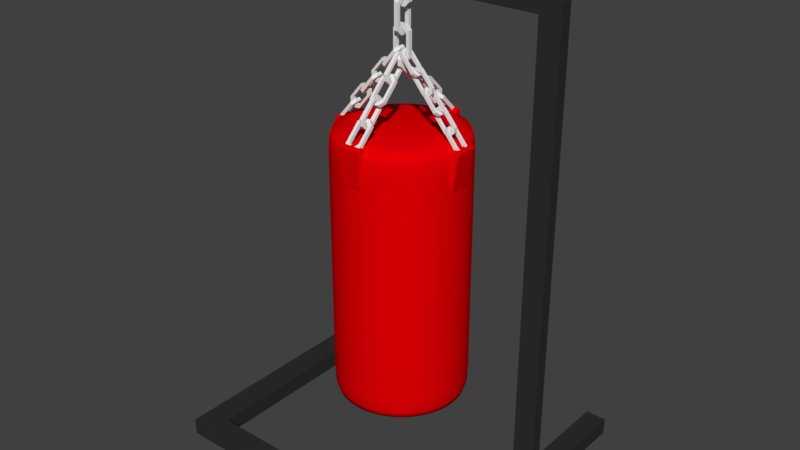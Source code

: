 # Source: PunchingBag.blend  (saved by Blender 2.77.0; exported with 4.5.12 LTS)
import bpy
from mathutils import Matrix  # noqa: F401  (used for matrix-valued properties, if any)

bpy.ops.wm.read_factory_settings(use_empty=True)
scene = bpy.context.scene
scene.name = 'Scene'

# ---- collections
col_collection_1 = bpy.data.collections.new('Collection 1'); scene.collection.children.link(col_collection_1)

# ---- materials (node trees are filled in below, after node groups)
mat_chainmaterial = bpy.data.materials.new('ChainMaterial')
mat_chainmaterial.alpha_threshold = 0.0
mat_chainmaterial.use_transparent_shadow = False
mat_chainmaterial.roughness = 0.5
mat_hangmaterial = bpy.data.materials.new('HangMaterial')
mat_hangmaterial.alpha_threshold = 0.0
mat_hangmaterial.use_transparent_shadow = False
mat_hangmaterial.diffuse_color = (0.0291, 0.0291, 0.0291, 1.0)
mat_hangmaterial.roughness = 0.5
mat_punchingbagmaterial = bpy.data.materials.new('PunchingBagMaterial')
mat_punchingbagmaterial.alpha_threshold = 0.0
mat_punchingbagmaterial.use_transparent_shadow = False
mat_punchingbagmaterial.diffuse_color = (0.8, 0.0, 0.001456, 1.0)
mat_punchingbagmaterial.roughness = 0.5

# ---- material node trees

# ---- world
world_world = bpy.data.worlds.new('World'); scene.world = world_world
world_world.color = (0.05088, 0.05088, 0.05088)
world_world.use_sun_shadow = False
world_world.sun_shadow_jitter_overblur = 0.0
world_world.cycles.sampling_method = 'MANUAL'

# ---- meshes
me_cube_007 = bpy.data.meshes.new('Cube.007')
me_cube_007.from_pydata([(-0.677, 2.862, 0.1625), (-0.3063, 2.492, 0.1625), (-0.3063, 2.492, -0.1625), (-0.677, 2.862, -0.1625), (-0.1606, 2.824, -0.1625), (-0.4389, 3.102, -0.1625), (-0.4389, 3.102, 0.1625), (-0.1606, 2.824, 0.1625), (0.4389, 3.102, -0.1625), (0.1606, 2.824, -0.1625), (0.1606, 2.824, 0.1625), (0.4389, 3.102, 0.1625), (0.677, 2.862, 0.1625), (0.3063, 2.492, 0.1625), (0.3063, 2.492, -0.1625), (0.677, 2.862, -0.1625), (-0.4389, 3.824, 0.1625), (-0.4389, 3.824, -0.1625), (-0.677, 3.824, 0.1625), (-0.677, 3.824, -0.1625), (0.4389, 3.824, -0.1625), (0.4389, 3.824, 0.1625), (0.677, 3.824, -0.1625), (0.677, 3.824, 0.1625), (0.2237, 3.824, -0.4501), (0.2237, 3.824, 0.4501), (0.8921, 3.824, -0.4501), (0.8921, 3.824, 0.4501), (-0.2326, 3.824, 0.4501), (-0.2326, 3.824, -0.4501), (-0.8832, 3.824, 0.4501), (-0.8832, 3.824, -0.4501), (0.2237, 4.028, -0.4501), (0.2237, 4.028, 0.4501), (0.8921, 4.028, -0.4501), (0.8921, 4.028, 0.4501), (-0.2326, 4.028, 0.4501), (-0.2326, 4.028, -0.4501), (-0.8832, 4.028, 0.4501), (-0.8832, 4.028, -0.4501), (0.2237, 4.996, -0.4501), (0.8921, 4.996, -0.4501), (0.2237, 4.996, 0.4501), (0.8921, 4.996, 0.4501), (-0.2326, 4.996, -0.4501), (-0.8832, 4.996, -0.4501), (-0.2326, 4.996, 0.4501), (-0.8832, 4.996, 0.4501), (10.76, 4.028, 0.4501), (10.76, 4.028, -0.4501), (10.76, 4.996, 0.4501), (10.76, 4.996, -0.4501), (12.38, 4.028, 0.4501), (12.38, 4.028, -0.4501), (12.38, 4.996, 0.4501), (12.38, 4.996, -0.4501), (10.76, -31.91, 0.4502), (10.76, -31.91, -0.45), (12.38, -31.91, 0.4502), (12.38, -31.91, -0.45), (10.76, -30.61, -0.45), (10.76, -30.61, 0.4502), (12.38, -30.61, -0.45), (12.38, -30.61, 0.4502), (12.38, -31.91, 9.024), (10.76, -31.91, 9.024), (12.38, -30.61, 9.024), (10.76, -30.61, 9.024), (10.76, -30.61, 10.6), (12.38, -30.61, 10.6), (10.76, -31.91, 10.6), (12.38, -31.91, 10.6), (10.76, -31.91, -10.01), (12.38, -31.91, -10.01), (10.76, -30.61, -10.01), (12.38, -30.61, -10.01), (-10.27, -31.91, 9.024), (-10.27, -30.61, 9.024), (-10.27, -30.61, 10.6), (-10.27, -31.91, 10.6), (-12.32, -31.91, 9.024), (-12.32, -30.61, 9.024), (-12.32, -30.61, 10.6), (-12.32, -31.91, 10.6), (-10.27, -31.91, -10.01), (-10.27, -30.61, -10.01), (-12.32, -31.91, -10.01), (-12.32, -30.61, -10.01)], [], [(4, 7, 10, 9), (23, 12, 15, 22), (9, 10, 11, 8), (5, 4, 2, 3), (21, 11, 12, 23), (9, 8, 15, 14), (10, 7, 1, 13), (11, 10, 13, 12), (13, 1, 2, 14), (2, 1, 0, 3), (13, 14, 15, 12), (7, 6, 0, 1), (17, 5, 3, 19), (4, 9, 14, 2), (17, 16, 6, 5), (5, 6, 7, 4), (6, 16, 18, 0), (0, 18, 19, 3), (8, 11, 21, 20), (8, 20, 22, 15), (21, 23, 27, 25), (20, 21, 25, 24), (23, 22, 26, 27), (22, 20, 24, 26), (19, 18, 30, 31), (17, 19, 31, 29), (18, 16, 28, 30), (16, 17, 29, 28), (25, 28, 29, 24), (24, 29, 37, 32), (25, 27, 35, 33), (31, 30, 38, 39), (29, 31, 39, 37), (28, 25, 33, 36), (27, 26, 34, 35), (26, 24, 32, 34), (30, 28, 36, 38), (36, 33, 42, 46), (40, 44, 45, 47, 46, 42, 43, 41), (38, 36, 46, 47), (43, 35, 48, 50), (34, 32, 40, 41), (32, 37, 44, 40), (39, 38, 47, 45), (37, 39, 45, 44), (33, 35, 43, 42), (61, 60, 57, 56), (35, 34, 49, 48), (41, 43, 50, 51), (34, 41, 51, 49), (52, 53, 55, 54), (50, 48, 52, 54), (51, 50, 54, 55), (49, 51, 55, 53), (56, 57, 59, 58), (62, 59, 73, 75), (62, 63, 58, 59), (61, 56, 65, 67), (52, 48, 61, 63), (53, 52, 63, 62), (49, 53, 62, 60), (48, 49, 60, 61), (66, 67, 68, 69), (58, 63, 66, 64), (56, 58, 64, 65), (63, 61, 67, 66), (65, 64, 71, 70), (68, 67, 77, 78), (71, 69, 68, 70), (64, 66, 69, 71), (74, 75, 73, 72), (57, 60, 74, 72), (59, 57, 72, 73), (60, 62, 75, 74), (76, 79, 83, 80), (67, 65, 76, 77), (70, 68, 78, 79), (65, 70, 79, 76), (81, 80, 83, 82), (80, 81, 87, 86), (79, 78, 82, 83), (78, 77, 81, 82), (85, 84, 86, 87), (76, 80, 86, 84), (77, 76, 84, 85), (81, 77, 85, 87)])
me_cube_007.polygons.foreach_set('material_index', [0, 0, 0, 0, 0, 0, 0, 0, 0, 0, 0, 0, 0, 0, 0, 0, 0, 0, 0, 0, 0, 0, 0, 0, 0, 0, 0, 0, 0, 0, 0, 0, 0, 0, 0, 0, 0, 1, 1, 1, 1, 1, 1, 1, 1, 1, 1, 1, 1, 1, 1, 1, 1, 1, 1, 1, 1, 1, 1, 1, 1, 1, 1, 1, 1, 1, 1, 1, 1, 1, 1, 1, 1, 1, 1, 1, 1, 1, 1, 1, 1, 1, 1, 1, 1, 1])
me_cube_007.materials.append(mat_chainmaterial)
me_cube_007.materials.append(mat_hangmaterial)
me_cube_007.use_remesh_preserve_volume = False
me_cube_007.use_remesh_preserve_attributes = False
me_cube_007.use_mirror_vertex_groups = False
me_cube_007.update()
me_cube_006 = bpy.data.meshes.new('Cube.006')
me_cube_006.from_pydata([(-0.677, 0.9616, -0.1625), (-0.3063, 1.332, -0.1625), (-0.3063, 1.332, 0.1625), (-0.677, 0.9616, 0.1625), (-0.677, -0.9616, 0.1625), (-0.3063, -1.332, 0.1625), (-0.3063, -1.332, -0.1625), (-0.677, -0.9616, -0.1625), (-0.1606, -1.0, -0.1625), (-0.4389, -0.7218, -0.1625), (-0.4389, -0.7218, 0.1625), (-0.1606, -1.0, 0.1625), (-0.4389, 0.7218, -0.1625), (-0.1606, 1.0, -0.1625), (-0.1606, 1.0, 0.1625), (-0.4389, 0.7218, 0.1625), (0.4389, -0.7218, -0.1625), (0.1606, -1.0, -0.1625), (0.1606, -1.0, 0.1625), (0.4389, -0.7218, 0.1625), (0.1606, 1.0, -0.1625), (0.4389, 0.7218, -0.1625), (0.4389, 0.7218, 0.1625), (0.1606, 1.0, 0.1625), (0.3063, 1.332, 0.1625), (0.677, 0.9616, 0.1625), (0.677, 0.9616, -0.1625), (0.3063, 1.332, -0.1625), (0.677, -0.9616, 0.1625), (0.3063, -1.332, 0.1625), (0.3063, -1.332, -0.1625), (0.677, -0.9616, -0.1625), (-0.1625, 2.874, 0.677), (-0.1625, 3.244, 0.3063), (0.1625, 3.244, 0.3063), (0.1625, 2.874, 0.677), (0.1625, 0.9503, 0.677), (0.1625, 0.5796, 0.3063), (-0.1625, 0.5796, 0.3063), (-0.1625, 0.9503, 0.677), (-0.1625, 0.9119, 0.1606), (-0.1625, 1.19, 0.4389), (0.1625, 1.19, 0.4389), (0.1625, 0.9119, 0.1606), (-0.1625, 2.634, 0.4389), (-0.1625, 2.912, 0.1606), (0.1625, 2.912, 0.1606), (0.1625, 2.634, 0.4389), (-0.1625, 1.19, -0.4389), (-0.1625, 0.9119, -0.1606), (0.1625, 0.9119, -0.1606), (0.1625, 1.19, -0.4389), (-0.1625, 2.912, -0.1606), (-0.1625, 2.634, -0.4389), (0.1625, 2.634, -0.4389), (0.1625, 2.912, -0.1606), (0.1625, 3.244, -0.3063), (0.1625, 2.874, -0.677), (-0.1625, 2.874, -0.677), (-0.1625, 3.244, -0.3063), (0.1625, 0.9503, -0.677), (0.1625, 0.5796, -0.3063), (-0.1625, 0.5796, -0.3063), (-0.1625, 0.9503, -0.677)], [], [(8, 11, 18, 17), (23, 22, 25, 24), (25, 28, 31, 26), (17, 18, 19, 16), (9, 8, 6, 7), (22, 19, 28, 25), (17, 16, 31, 30), (18, 11, 5, 29), (13, 12, 0, 1), (16, 21, 26, 31), (19, 18, 29, 28), (29, 5, 6, 30), (2, 24, 27, 1), (6, 5, 4, 7), (2, 1, 0, 3), (25, 26, 27, 24), (29, 30, 31, 28), (4, 3, 0, 7), (14, 23, 24, 2), (10, 15, 3, 4), (11, 10, 4, 5), (12, 9, 7, 0), (21, 20, 27, 26), (8, 17, 30, 6), (15, 14, 2, 3), (20, 13, 1, 27), (16, 19, 22, 21), (21, 22, 23, 20), (20, 23, 14, 13), (13, 14, 15, 12), (12, 15, 10, 9), (9, 10, 11, 8), (40, 43, 50, 49), (55, 54, 57, 56), (57, 60, 63, 58), (49, 50, 51, 48), (41, 40, 38, 39), (54, 51, 60, 57), (49, 48, 63, 62), (50, 43, 37, 61), (45, 44, 32, 33), (48, 53, 58, 63), (51, 50, 61, 60), (61, 37, 38, 62), (34, 56, 59, 33), (38, 37, 36, 39), (34, 33, 32, 35), (57, 58, 59, 56), (61, 62, 63, 60), (36, 35, 32, 39), (46, 55, 56, 34), (42, 47, 35, 36), (43, 42, 36, 37), (44, 41, 39, 32), (53, 52, 59, 58), (40, 49, 62, 38), (47, 46, 34, 35), (52, 45, 33, 59), (48, 51, 54, 53), (53, 54, 55, 52), (52, 55, 46, 45), (45, 46, 47, 44), (44, 47, 42, 41), (41, 42, 43, 40)])
me_cube_006.materials.append(mat_chainmaterial)
me_cube_006.use_remesh_preserve_volume = False
me_cube_006.use_remesh_preserve_attributes = False
me_cube_006.use_mirror_vertex_groups = False
me_cube_006.update()
me_cylinder = bpy.data.meshes.new('Cylinder')
me_cylinder.from_pydata([(0.09755, 0.9904, 2.714), (0.2889, 0.9523, 2.714), (0.4691, 0.8777, 2.714), (0.6313, 0.7693, 2.714), (0.7693, 0.6313, 2.714), (0.8777, 0.4691, 2.714), (0.9523, 0.2889, 2.714), (0.9904, 0.09755, 2.714), (0.9904, -0.09755, 2.714), (0.9523, -0.2889, 2.714), (0.8777, -0.4691, 2.714), (0.7693, -0.6313, 2.714), (0.6313, -0.7693, 2.714), (0.4691, -0.8777, 2.714), (0.2889, -0.9523, 2.714), (0.09754, -0.9904, 2.714), (-0.09755, -0.9904, 2.714), (-0.2889, -0.9523, 2.714), (-0.4691, -0.8777, 2.714), (-0.6313, -0.7693, 2.714), (-0.7693, -0.6313, 2.714), (-0.8777, -0.4691, 2.714), (-0.9523, -0.2889, 2.714), (-0.9904, -0.09754, 2.714), (-0.9904, 0.09755, 2.714), (-0.9523, 0.2889, 2.714), (-0.8777, 0.4691, 2.714), (-0.7693, 0.6313, 2.714), (-0.6313, 0.7693, 2.714), (-0.4691, 0.8777, 2.714), (-0.2889, 0.9523, 2.714), (-0.09754, 0.9904, 2.714), (1.173e-07, 2.868e-07, -1.069), (0.07346, 0.7458, 3.086), (0.2176, 0.7172, 3.086), (0.3533, 0.661, 3.086), (0.4754, 0.5793, 3.086), (0.5793, 0.4754, 3.086), (0.661, 0.3533, 3.086), (0.7172, 0.2176, 3.086), (0.7458, 0.07346, 3.086), (0.7458, -0.07346, 3.086), (0.7172, -0.2176, 3.086), (0.661, -0.3533, 3.086), (0.5793, -0.4754, 3.086), (0.4754, -0.5793, 3.086), (0.3533, -0.661, 3.086), (0.2176, -0.7172, 3.086), (0.07346, -0.7458, 3.086), (-0.07346, -0.7458, 3.086), (-0.2176, -0.7172, 3.086), (-0.3533, -0.661, 3.086), (-0.4754, -0.5793, 3.086), (-0.5793, -0.4754, 3.086), (-0.661, -0.3533, 3.086), (-0.7172, -0.2176, 3.086), (-0.7458, -0.07346, 3.086), (-0.7458, 0.07346, 3.086), (-0.7172, 0.2176, 3.086), (-0.661, 0.3533, 3.086), (-0.5793, 0.4754, 3.086), (-0.4754, 0.5793, 3.086), (-0.3533, 0.661, 3.086), (-0.2176, 0.7172, 3.086), (-0.07346, 0.7458, 3.086), (0.09341, 0.9484, -1.035), (0.2766, 0.912, -1.035), (0.4492, 0.8405, -1.035), (0.6046, 0.7367, -1.035), (0.7367, 0.6046, -1.035), (0.8405, 0.4492, -1.035), (0.912, 0.2766, -1.035), (0.9484, 0.09341, -1.035), (0.9484, -0.09341, -1.035), (0.912, -0.2766, -1.035), (0.8405, -0.4492, -1.035), (0.7367, -0.6046, -1.035), (0.6046, -0.7367, -1.035), (0.4492, -0.8405, -1.035), (0.2766, -0.912, -1.035), (0.09341, -0.9484, -1.035), (-0.09341, -0.9484, -1.035), (-0.2766, -0.912, -1.035), (-0.4492, -0.8405, -1.035), (-0.6046, -0.7367, -1.035), (-0.7367, -0.6046, -1.035), (-0.8405, -0.4492, -1.035), (-0.912, -0.2766, -1.035), (-0.9484, -0.09341, -1.035), (-0.9484, 0.09341, -1.035), (-0.912, 0.2766, -1.035), (-0.8405, 0.4492, -1.035), (-0.7367, 0.6046, -1.035), (-0.6046, 0.7367, -1.035), (-0.4492, 0.8405, -1.035), (-0.2766, 0.912, -1.035), (-0.09341, 0.9484, -1.035), (-0.09754, 0.9904, -0.7143), (-0.2889, 0.9523, -0.7143), (-0.4691, 0.8777, -0.7143), (-0.6313, 0.7693, -0.7143), (-0.7693, 0.6313, -0.7143), (-0.8777, 0.4691, -0.7143), (-0.9523, 0.2889, -0.7143), (-0.9904, 0.09755, -0.7143), (-0.9904, -0.09754, -0.7143), (-0.9523, -0.2889, -0.7143), (-0.8777, -0.4691, -0.7143), (-0.7693, -0.6313, -0.7143), (-0.6313, -0.7693, -0.7143), (-0.4691, -0.8777, -0.7143), (-0.2889, -0.9523, -0.7143), (-0.09755, -0.9904, -0.7143), (0.09754, -0.9904, -0.7143), (0.2889, -0.9523, -0.7143), (0.4691, -0.8777, -0.7143), (0.6313, -0.7693, -0.7143), (0.7693, -0.6313, -0.7143), (0.8777, -0.4691, -0.7143), (0.9523, -0.2889, -0.7143), (0.9904, -0.09755, -0.7143), (0.9904, 0.09755, -0.7143), (0.9523, 0.2889, -0.7143), (0.8777, 0.4691, -0.7143), (0.7693, 0.6313, -0.7143), (0.6313, 0.7693, -0.7143), (0.4691, 0.8777, -0.7143), (0.2889, 0.9523, -0.7143), (0.09755, 0.9904, -0.7143), (0.09651, 0.9799, -0.9372), (0.09653, 0.9801, 2.936), (1.881e-07, 0.9952, 2.714), (0.1942, 0.9761, -0.7143), (0.2858, 0.9422, -0.9372), (0.2859, 0.9424, 2.936), (0.3808, 0.9194, -0.7143), (0.4642, 0.8684, -0.9372), (0.4643, 0.8686, 2.936), (0.5529, 0.8275, -0.7143), (0.6246, 0.7611, -0.9372), (0.6248, 0.7613, 2.936), (0.7037, 0.7037, -0.7143), (0.7611, 0.6246, -0.9372), (0.7613, 0.6248, 2.936), (0.8275, 0.5529, -0.7143), (0.8684, 0.4642, -0.9372), (0.8686, 0.4643, 2.936), (0.9194, 0.3808, -0.7143), (0.9422, 0.2858, -0.9372), (0.9424, 0.2859, 2.936), (0.9761, 0.1942, -0.7143), (0.9799, 0.09651, -0.9372), (0.9801, 0.09653, 2.936), (0.9952, 7.637e-08, -0.7143), (0.9799, -0.09651, -0.9372), (0.9801, -0.09653, 2.936), (0.9761, -0.1942, -0.7143), (0.9422, -0.2858, -0.9372), (0.9424, -0.2859, 2.936), (0.9194, -0.3808, -0.7143), (0.8684, -0.4642, -0.9372), (0.8686, -0.4643, 2.936), (0.8275, -0.5529, -0.7143), (0.7611, -0.6246, -0.9372), (0.7613, -0.6248, 2.936), (0.7037, -0.7037, -0.7143), (0.6246, -0.7611, -0.9372), (0.6248, -0.7613, 2.936), (0.5529, -0.8275, -0.7143), (0.4642, -0.8684, -0.9372), (0.4643, -0.8686, 2.936), (0.3808, -0.9194, -0.7143), (0.2858, -0.9422, -0.9372), (0.2859, -0.9424, 2.936), (0.1942, -0.9761, -0.7143), (0.09651, -0.9799, -0.9372), (0.09653, -0.9801, 2.936), (-3.241e-07, -0.9952, -0.7143), (-0.09651, -0.9799, -0.9372), (-0.09653, -0.9801, 2.936), (-0.1942, -0.9761, -0.7143), (-0.2858, -0.9422, -0.9372), (-0.2859, -0.9424, 2.936), (-0.3808, -0.9194, -0.7143), (-0.4642, -0.8684, -0.9372), (-0.4643, -0.8686, 2.936), (-0.5529, -0.8275, -0.7143), (-0.6247, -0.7611, -0.9372), (-0.6248, -0.7613, 2.936), (-0.7037, -0.7037, -0.7143), (-0.7611, -0.6246, -0.9372), (-0.7613, -0.6248, 2.936), (-0.8275, -0.5529, -0.7143), (-0.8684, -0.4642, -0.9372), (-0.8686, -0.4643, 2.936), (-0.9194, -0.3808, -0.7143), (-0.9422, -0.2858, -0.9372), (-0.9424, -0.2859, 2.936), (-0.9761, -0.1942, -0.7143), (-0.9799, -0.09651, -0.9372), (-0.9801, -0.09653, 2.936), (-0.9952, 9.593e-07, -0.7143), (-0.9799, 0.09651, -0.9372), (-0.9801, 0.09653, 2.936), (-0.9761, 0.1942, -0.7143), (-0.9422, 0.2858, -0.9372), (-0.9424, 0.2859, 2.936), (-0.9194, 0.3808, -0.7143), (-0.8684, 0.4642, -0.9372), (-0.8686, 0.4643, 2.936), (-0.8275, 0.5529, -0.7143), (-0.7611, 0.6247, -0.9372), (-0.7613, 0.6248, 2.936), (-0.7037, 0.7037, -0.7143), (-0.6246, 0.7611, -0.9372), (-0.6248, 0.7613, 2.936), (-0.5529, 0.8275, -0.7143), (-0.4642, 0.8684, -0.9372), (-0.4643, 0.8686, 2.936), (-0.3808, 0.9194, -0.7143), (-0.2858, 0.9422, -0.9372), (-0.2859, 0.9424, 2.936), (-0.1942, 0.9761, -0.7143), (-0.09651, 0.9799, -0.9372), (-0.09653, 0.9801, 2.936), (3.551e-08, 0.7495, 3.086), (0.1462, 0.7351, 3.086), (0.2868, 0.6924, 3.086), (0.4164, 0.6232, 3.086), (0.5299, 0.5299, 3.086), (0.6232, 0.4164, 3.086), (0.6924, 0.2868, 3.086), (0.7351, 0.1462, 3.086), (0.7495, 4.47e-08, 3.086), (0.7351, -0.1462, 3.086), (0.6924, -0.2868, 3.086), (0.6232, -0.4164, 3.086), (0.5299, -0.5299, 3.086), (0.4164, -0.6232, 3.086), (0.2868, -0.6924, 3.086), (0.1462, -0.7351, 3.086), (-2.53e-07, -0.7495, 3.086), (-0.1462, -0.7351, 3.086), (-0.2868, -0.6924, 3.086), (-0.4164, -0.6232, 3.086), (-0.5299, -0.5299, 3.086), (-0.6232, -0.4164, 3.086), (-0.6924, -0.2868, 3.086), (-0.7351, -0.1462, 3.086), (-0.7495, 7.112e-07, 3.086), (-0.7351, 0.1462, 3.086), (-0.6924, 0.2868, 3.086), (-0.6232, 0.4164, 3.086), (-0.5299, 0.5299, 3.086), (-0.4164, 0.6232, 3.086), (-0.2868, 0.6924, 3.086), (-0.1462, 0.7351, 3.086), (0.06799, 0.6903, -1.061), (0.2014, 0.6638, -1.061), (0.327, 0.6118, -1.061), (0.4401, 0.5362, -1.061), (0.5362, 0.4401, -1.061), (0.6118, 0.327, -1.061), (0.6638, 0.2014, -1.061), (0.6903, 0.06799, -1.061), (0.6903, -0.06799, -1.061), (0.6638, -0.2014, -1.061), (0.6118, -0.327, -1.061), (0.5362, -0.4401, -1.061), (0.4401, -0.5362, -1.061), (0.327, -0.6118, -1.061), (0.2014, -0.6638, -1.061), (0.06799, -0.6903, -1.061), (-0.06799, -0.6903, -1.061), (-0.2014, -0.6638, -1.061), (-0.327, -0.6118, -1.061), (-0.4401, -0.5362, -1.061), (-0.5362, -0.4401, -1.061), (-0.6118, -0.327, -1.061), (-0.6638, -0.2014, -1.061), (-0.6903, -0.06799, -1.061), (-0.6903, 0.06799, -1.061), (-0.6638, 0.2014, -1.061), (-0.6118, 0.327, -1.061), (-0.5362, 0.4401, -1.061), (-0.4401, 0.5362, -1.061), (-0.327, 0.6118, -1.061), (-0.2014, 0.6638, -1.061), (-0.06799, 0.6903, -1.061), (0.1859, 0.9347, -1.035), (1.546e-07, 0.953, -1.035), (0.3647, 0.8805, -1.035), (0.5295, 0.7924, -1.035), (0.6739, 0.6739, -1.035), (0.7924, 0.5295, -1.035), (0.8805, 0.3647, -1.035), (0.9347, 0.1859, -1.035), (0.953, 5.588e-08, -1.035), (0.9347, -0.1859, -1.035), (0.8805, -0.3647, -1.035), (0.7924, -0.5295, -1.035), (0.6739, -0.6739, -1.035), (0.5295, -0.7924, -1.035), (0.3647, -0.8805, -1.035), (0.1859, -0.9347, -1.035), (-3.129e-07, -0.953, -1.035), (-0.1859, -0.9347, -1.035), (-0.3647, -0.8805, -1.035), (-0.5295, -0.7924, -1.035), (-0.6739, -0.6739, -1.035), (-0.7924, -0.5295, -1.035), (-0.8805, -0.3647, -1.035), (-0.9347, -0.1859, -1.035), (-0.953, 9.127e-07, -1.035), (-0.9347, 0.1859, -1.035), (-0.8805, 0.3647, -1.035), (-0.7924, 0.5295, -1.035), (-0.6739, 0.6739, -1.035), (-0.5295, 0.7924, -1.035), (-0.3647, 0.8805, -1.035), (-0.1859, 0.9347, -1.035), (1.881e-07, 0.9952, -0.7143), (0.1942, 0.9761, 2.714), (0.3808, 0.9194, 2.714), (0.5529, 0.8275, 2.714), (0.7037, 0.7037, 2.714), (0.8275, 0.5529, 2.714), (0.9194, 0.3808, 2.714), (0.9761, 0.1942, 2.714), (0.9952, 7.637e-08, 2.714), (0.9761, -0.1942, 2.714), (0.9194, -0.3808, 2.714), (0.8275, -0.5529, 2.714), (0.7037, -0.7037, 2.714), (0.5529, -0.8275, 2.714), (0.3808, -0.9194, 2.714), (0.1942, -0.9761, 2.714), (-3.241e-07, -0.9952, 2.714), (-0.1942, -0.9761, 2.714), (-0.3808, -0.9194, 2.714), (-0.5529, -0.8275, 2.714), (-0.7037, -0.7037, 2.714), (-0.8275, -0.5529, 2.714), (-0.9194, -0.3808, 2.714), (-0.9761, -0.1942, 2.714), (-0.9952, 9.593e-07, 2.714), (-0.9761, 0.1942, 2.714), (-0.9194, 0.3808, 2.714), (-0.8275, 0.5529, 2.714), (-0.7037, 0.7037, 2.714), (-0.5529, 0.8275, 2.714), (-0.3808, 0.9194, 2.714), (-0.1942, 0.9761, 2.714), (1.881e-07, 0.9952, -0.1429), (1.881e-07, 0.9952, 0.4286), (1.881e-07, 0.9952, 1.0), (1.881e-07, 0.9952, 1.571), (1.881e-07, 0.9952, 2.143), (-0.09754, 0.9904, 2.143), (-0.09754, 0.9904, 1.571), (-0.09754, 0.9904, 1.0), (-0.09754, 0.9904, 0.4286), (-0.09754, 0.9904, -0.1429), (-0.1942, 0.9761, 2.143), (-0.1942, 0.9761, 1.571), (-0.1942, 0.9761, 1.0), (-0.1942, 0.9761, 0.4286), (-0.1942, 0.9761, -0.1429), (-0.2889, 0.9523, 2.143), (-0.2889, 0.9523, 1.571), (-0.2889, 0.9523, 1.0), (-0.2889, 0.9523, 0.4286), (-0.2889, 0.9523, -0.1429), (-0.3808, 0.9194, 2.143), (-0.3808, 0.9194, 1.571), (-0.3808, 0.9194, 1.0), (-0.3808, 0.9194, 0.4286), (-0.3808, 0.9194, -0.1429), (-0.4691, 0.8777, 2.143), (-0.4691, 0.8777, 1.571), (-0.4691, 0.8777, 1.0), (-0.4691, 0.8777, 0.4286), (-0.4691, 0.8777, -0.1429), (-0.5529, 0.8275, 2.143), (-0.5529, 0.8275, 1.571), (-0.5529, 0.8275, 1.0), (-0.5529, 0.8275, 0.4286), (-0.5529, 0.8275, -0.1429), (-0.6313, 0.7693, 2.143), (-0.6313, 0.7693, 1.571), (-0.6313, 0.7693, 1.0), (-0.6313, 0.7693, 0.4286), (-0.6313, 0.7693, -0.1429), (-0.7037, 0.7037, 2.143), (-0.7037, 0.7037, 1.571), (-0.7037, 0.7037, 1.0), (-0.7037, 0.7037, 0.4286), (-0.7037, 0.7037, -0.1429), (-0.7693, 0.6313, 2.143), (-0.7693, 0.6313, 1.571), (-0.7693, 0.6313, 1.0), (-0.7693, 0.6313, 0.4286), (-0.7693, 0.6313, -0.1429), (-0.8275, 0.5529, 2.143), (-0.8275, 0.5529, 1.571), (-0.8275, 0.5529, 1.0), (-0.8275, 0.5529, 0.4286), (-0.8275, 0.5529, -0.1429), (-0.8777, 0.4691, 2.143), (-0.8777, 0.4691, 1.571), (-0.8777, 0.4691, 1.0), (-0.8777, 0.4691, 0.4286), (-0.8777, 0.4691, -0.1429), (-0.9194, 0.3808, 2.143), (-0.9194, 0.3808, 1.571), (-0.9194, 0.3808, 1.0), (-0.9194, 0.3808, 0.4286), (-0.9194, 0.3808, -0.1429), (-0.9523, 0.2889, 2.143), (-0.9523, 0.2889, 1.571), (-0.9523, 0.2889, 1.0), (-0.9523, 0.2889, 0.4286), (-0.9523, 0.2889, -0.1429), (-0.9761, 0.1942, 2.143), (-0.9761, 0.1942, 1.571), (-0.9761, 0.1942, 1.0), (-0.9761, 0.1942, 0.4286), (-0.9761, 0.1942, -0.1429), (-0.9904, 0.09755, 2.143), (-0.9904, 0.09755, 1.571), (-0.9904, 0.09755, 1.0), (-0.9904, 0.09755, 0.4286), (-0.9904, 0.09755, -0.1429), (-0.9952, 9.593e-07, 2.143), (-0.9952, 9.593e-07, 1.571), (-0.9952, 9.593e-07, 1.0), (-0.9952, 9.593e-07, 0.4286), (-0.9952, 9.593e-07, -0.1429), (-0.9904, -0.09754, 2.143), (-0.9904, -0.09754, 1.571), (-0.9904, -0.09754, 1.0), (-0.9904, -0.09754, 0.4286), (-0.9904, -0.09754, -0.1429), (-0.9761, -0.1942, 2.143), (-0.9761, -0.1942, 1.571), (-0.9761, -0.1942, 1.0), (-0.9761, -0.1942, 0.4286), (-0.9761, -0.1942, -0.1429), (-0.9523, -0.2889, 2.143), (-0.9523, -0.2889, 1.571), (-0.9523, -0.2889, 1.0), (-0.9523, -0.2889, 0.4286), (-0.9523, -0.2889, -0.1429), (-0.9194, -0.3808, 2.143), (-0.9194, -0.3808, 1.571), (-0.9194, -0.3808, 1.0), (-0.9194, -0.3808, 0.4286), (-0.9194, -0.3808, -0.1429), (-0.8777, -0.4691, 2.143), (-0.8777, -0.4691, 1.571), (-0.8777, -0.4691, 1.0), (-0.8777, -0.4691, 0.4286), (-0.8777, -0.4691, -0.1429), (-0.8275, -0.5529, 2.143), (-0.8275, -0.5529, 1.571), (-0.8275, -0.5529, 1.0), (-0.8275, -0.5529, 0.4286), (-0.8275, -0.5529, -0.1429), (-0.7693, -0.6313, 2.143), (-0.7693, -0.6313, 1.571), (-0.7693, -0.6313, 1.0), (-0.7693, -0.6313, 0.4286), (-0.7693, -0.6313, -0.1429), (-0.7037, -0.7037, 2.143), (-0.7037, -0.7037, 1.571), (-0.7037, -0.7037, 1.0), (-0.7037, -0.7037, 0.4286), (-0.7037, -0.7037, -0.1429), (-0.6313, -0.7693, 2.143), (-0.6313, -0.7693, 1.571), (-0.6313, -0.7693, 1.0), (2.231e-07, 0.8264, -1.054), (0.1612, 0.8106, -1.054), (0.3163, 0.7635, -1.054), (0.4591, 0.6872, -1.054), (0.5844, 0.5844, -1.054), (0.6872, 0.4591, -1.054), (0.7635, 0.3163, -1.054), (0.8106, 0.1612, -1.054), (0.8264, 7.515e-08, -1.054), (0.8106, -0.1612, -1.054), (0.7635, -0.3163, -1.054), (0.6872, -0.4591, -1.054), (0.5844, -0.5844, -1.054), (0.4591, -0.6872, -1.054), (0.3163, -0.7635, -1.054), (0.1612, -0.8106, -1.054), (-2.576e-07, -0.8264, -1.054), (-0.1612, -0.8106, -1.054), (-0.3163, -0.7635, -1.054), (-0.4591, -0.6872, -1.054), (-0.5844, -0.5844, -1.054), (-0.6872, -0.4591, -1.054), (-0.7635, -0.3163, -1.054), (-0.8106, -0.1612, -1.054), (-0.8264, 8.173e-07, -1.054), (-0.8106, 0.1612, -1.054), (-0.7635, 0.3163, -1.054), (-0.6872, 0.4591, -1.054), (-0.5844, 0.5844, -1.054), (-0.4591, 0.6872, -1.054), (-0.3163, 0.7635, -1.054), (-0.1612, 0.8106, -1.054), (0.1921, 0.9659, 2.936), (1.775e-07, 0.9849, 2.936), (0.3769, 0.9099, 2.936), (0.5472, 0.8189, 2.936), (0.6964, 0.6964, 2.936), (0.8189, 0.5472, 2.936), (0.9099, 0.3769, 2.936), (0.9659, 0.1921, 2.936), (0.9849, 6.82e-08, 2.936), (0.9659, -0.1921, 2.936), (0.9099, -0.3769, 2.936), (0.8189, -0.5472, 2.936), (0.6964, -0.6964, 2.936), (0.5472, -0.8189, 2.936), (0.3769, -0.9099, 2.936), (0.1921, -0.9659, 2.936), (-3.229e-07, -0.9849, 2.936), (-0.1921, -0.9659, 2.936), (-0.3769, -0.9099, 2.936), (-0.5472, -0.8189, 2.936), (-0.6964, -0.6964, 2.936), (-0.8189, -0.5472, 2.936), (-0.9099, -0.3769, 2.936), (-0.9659, -0.1921, 2.936), (-0.9849, 9.469e-07, 2.936), (-0.9659, 0.1921, 2.936), (-0.9099, 0.3769, 2.936), (-0.8189, 0.5472, 2.936), (-0.6964, 0.6964, 2.936), (-0.5472, 0.8189, 2.936), (-0.3769, 0.9099, 2.936), (-0.1921, 0.9659, 2.936), (1.798e-07, 0.9847, -0.9372), (0.1921, 0.9657, -0.9372), (0.3768, 0.9097, -0.9372), (0.547, 0.8187, -0.9372), (0.6963, 0.6963, -0.9372), (0.8187, 0.547, -0.9372), (0.9097, 0.3768, -0.9372), (0.9657, 0.1921, -0.9372), (0.9847, 7.076e-08, -0.9372), (0.9657, -0.1921, -0.9372), (0.9097, -0.3768, -0.9372), (0.8187, -0.547, -0.9372), (0.6963, -0.6963, -0.9372), (0.547, -0.8187, -0.9372), (0.3768, -0.9097, -0.9372), (0.1921, -0.9657, -0.9372), (-3.219e-07, -0.9847, -0.9372), (-0.1921, -0.9657, -0.9372), (-0.3768, -0.9097, -0.9372), (-0.547, -0.8187, -0.9372), (-0.6963, -0.6963, -0.9372), (-0.8187, -0.547, -0.9372), (-0.9097, -0.3768, -0.9372), (-0.9657, -0.1921, -0.9372), (-0.9847, 9.486e-07, -0.9372), (-0.9657, 0.1921, -0.9372), (-0.9097, 0.3768, -0.9372), (-0.8187, 0.547, -0.9372), (-0.6963, 0.6963, -0.9372), (-0.547, 0.8187, -0.9372), (-0.3768, 0.9097, -0.9372), (-0.1921, 0.9657, -0.9372), (-0.6313, -0.7693, 0.4286), (-0.6313, -0.7693, -0.1429), (-0.5529, -0.8275, 2.143), (-0.5529, -0.8275, 1.571), (-0.5529, -0.8275, 1.0), (-0.5529, -0.8275, 0.4286), (-0.5529, -0.8275, -0.1429), (-0.4691, -0.8777, 2.143), (-0.4691, -0.8777, 1.571), (-0.4691, -0.8777, 1.0), (-0.4691, -0.8777, 0.4286), (-0.4691, -0.8777, -0.1429), (-0.3808, -0.9194, 2.143), (-0.3808, -0.9194, 1.571), (-0.3808, -0.9194, 1.0), (-0.3808, -0.9194, 0.4286), (-0.3808, -0.9194, -0.1429), (-0.2889, -0.9523, 2.143), (-0.2889, -0.9523, 1.571), (-0.2889, -0.9523, 1.0), (-0.2889, -0.9523, 0.4286), (-0.2889, -0.9523, -0.1429), (-0.1942, -0.9761, 2.143), (-0.1942, -0.9761, 1.571), (-0.1942, -0.9761, 1.0), (-0.1942, -0.9761, 0.4286), (-0.1942, -0.9761, -0.1429), (-0.09755, -0.9904, 2.143), (-0.09755, -0.9904, 1.571), (-0.09755, -0.9904, 1.0), (-0.09755, -0.9904, 0.4286), (-0.09755, -0.9904, -0.1429), (-3.241e-07, -0.9952, 2.143), (-3.241e-07, -0.9952, 1.571), (-3.241e-07, -0.9952, 1.0), (-3.241e-07, -0.9952, 0.4286), (-3.241e-07, -0.9952, -0.1429), (0.09754, -0.9904, 2.143), (0.09754, -0.9904, 1.571), (0.09754, -0.9904, 1.0), (0.09754, -0.9904, 0.4286), (0.09754, -0.9904, -0.1429), (0.1942, -0.9761, 2.143), (0.1942, -0.9761, 1.571), (0.1942, -0.9761, 1.0), (0.1942, -0.9761, 0.4286), (0.1942, -0.9761, -0.1429), (0.2889, -0.9523, 2.143), (0.2889, -0.9523, 1.571), (0.2889, -0.9523, 1.0), (0.2889, -0.9523, 0.4286), (0.2889, -0.9523, -0.1429), (0.3808, -0.9194, 2.143), (0.3808, -0.9194, 1.571), (0.3808, -0.9194, 1.0), (0.3808, -0.9194, 0.4286), (0.3808, -0.9194, -0.1429), (0.4691, -0.8777, 2.143), (0.4691, -0.8777, 1.571), (0.4691, -0.8777, 1.0), (0.4691, -0.8777, 0.4286), (0.4691, -0.8777, -0.1429), (0.5529, -0.8275, 2.143), (0.5529, -0.8275, 1.571), (0.5529, -0.8275, 1.0), (0.5529, -0.8275, 0.4286), (0.5529, -0.8275, -0.1429), (0.6313, -0.7693, 2.143), (0.6313, -0.7693, 1.571), (0.6313, -0.7693, 1.0), (0.6313, -0.7693, 0.4286), (0.6313, -0.7693, -0.1429), (0.7037, -0.7037, 2.143), (0.7037, -0.7037, 1.571), (0.7037, -0.7037, 1.0), (0.7037, -0.7037, 0.4286), (0.7037, -0.7037, -0.1429), (0.7693, -0.6313, 2.143), (0.7693, -0.6313, 1.571), (0.7693, -0.6313, 1.0), (0.7693, -0.6313, 0.4286), (0.7693, -0.6313, -0.1429), (0.8275, -0.5529, 2.143), (0.8275, -0.5529, 1.571), (0.8275, -0.5529, 1.0), (0.8275, -0.5529, 0.4286), (0.8275, -0.5529, -0.1429), (0.8777, -0.4691, 2.143), (0.8777, -0.4691, 1.571), (0.8777, -0.4691, 1.0), (0.8777, -0.4691, 0.4286), (0.8777, -0.4691, -0.1429), (0.9194, -0.3808, 2.143), (0.9194, -0.3808, 1.571), (0.9194, -0.3808, 1.0), (0.9194, -0.3808, 0.4286), (0.9194, -0.3808, -0.1429), (0.9523, -0.2889, 2.143), (0.9523, -0.2889, 1.571), (0.9523, -0.2889, 1.0), (0.9523, -0.2889, 0.4286), (0.9523, -0.2889, -0.1429), (0.9761, -0.1942, 2.143), (0.9761, -0.1942, 1.571), (0.9761, -0.1942, 1.0), (0.9761, -0.1942, 0.4286), (0.9761, -0.1942, -0.1429), (0.9904, -0.09755, 2.143), (0.9904, -0.09755, 1.571), (0.9904, -0.09755, 1.0), (0.9904, -0.09755, 0.4286), (0.9904, -0.09755, -0.1429), (0.9952, 7.637e-08, 2.143), (0.9952, 7.637e-08, 1.571), (0.9952, 7.637e-08, 1.0), (0.9952, 7.637e-08, 0.4286), (0.9952, 7.637e-08, -0.1429), (0.9904, 0.09755, 2.143), (0.9904, 0.09755, 1.571), (0.9904, 0.09755, 1.0), (0.9904, 0.09755, 0.4286), (0.9904, 0.09755, -0.1429), (0.9761, 0.1942, 2.143), (0.9761, 0.1942, 1.571), (0.9761, 0.1942, 1.0), (0.9761, 0.1942, 0.4286), (0.9761, 0.1942, -0.1429), (0.9523, 0.2889, 2.143), (0.9523, 0.2889, 1.571), (0.9523, 0.2889, 1.0), (0.9523, 0.2889, 0.4286), (0.9523, 0.2889, -0.1429), (0.9194, 0.3808, 2.143), (0.9194, 0.3808, 1.571), (0.9194, 0.3808, 1.0), (0.9194, 0.3808, 0.4286), (0.9194, 0.3808, -0.1429), (0.8777, 0.4691, 2.143), (0.8777, 0.4691, 1.571), (0.8777, 0.4691, 1.0), (0.8777, 0.4691, 0.4286), (0.8777, 0.4691, -0.1429), (0.8275, 0.5529, 2.143), (0.8275, 0.5529, 1.571), (0.8275, 0.5529, 1.0), (0.8275, 0.5529, 0.4286), (0.8275, 0.5529, -0.1429), (0.7693, 0.6313, 2.143), (0.7693, 0.6313, 1.571), (0.7693, 0.6313, 1.0), (0.7693, 0.6313, 0.4286), (0.7693, 0.6313, -0.1429), (0.7037, 0.7037, 2.143), (0.7037, 0.7037, 1.571), (0.7037, 0.7037, 1.0), (0.7037, 0.7037, 0.4286), (0.7037, 0.7037, -0.1429), (0.6313, 0.7693, 2.143), (0.6313, 0.7693, 1.571), (0.6313, 0.7693, 1.0), (0.6313, 0.7693, 0.4286), (0.6313, 0.7693, -0.1429), (0.5529, 0.8275, 2.143), (0.5529, 0.8275, 1.571), (0.5529, 0.8275, 1.0), (0.5529, 0.8275, 0.4286), (0.5529, 0.8275, -0.1429), (0.4691, 0.8777, 2.143), (0.4691, 0.8777, 1.571), (0.4691, 0.8777, 1.0), (0.4691, 0.8777, 0.4286), (0.4691, 0.8777, -0.1429), (0.3808, 0.9194, 2.143), (0.3808, 0.9194, 1.571), (0.3808, 0.9194, 1.0), (0.3808, 0.9194, 0.4286), (0.3808, 0.9194, -0.1429), (0.2889, 0.9523, 2.143), (0.2889, 0.9523, 1.571), (0.2889, 0.9523, 1.0), (0.2889, 0.9523, 0.4286), (0.2889, 0.9523, -0.1429), (0.1942, 0.9761, 2.143), (0.1942, 0.9761, 1.571), (0.1942, 0.9761, 1.0), (0.1942, 0.9761, 0.4286), (0.1942, 0.9761, -0.1429), (0.09755, 0.9904, 2.143), (0.09755, 0.9904, 1.571), (0.09755, 0.9904, 1.0), (0.09755, 0.9904, 0.4286), (0.09755, 0.9904, -0.1429), (0.09349, 0.9492, 3.03), (0.1861, 0.9355, 3.03), (1.453e-07, 0.9539, 3.03), (0.2769, 0.9128, 3.03), (0.365, 0.8812, 3.03), (0.4496, 0.8412, 3.03), (0.5299, 0.7931, 3.03), (0.6051, 0.7373, 3.03), (0.6745, 0.6745, 3.03), (0.7373, 0.6051, 3.03), (0.7931, 0.5299, 3.03), (0.8412, 0.4496, 3.03), (0.8812, 0.365, 3.03), (0.9128, 0.2769, 3.03), (0.9355, 0.1861, 3.03), (0.9492, 0.09349, 3.03), (0.9539, 4.47e-08, 3.03), (0.9492, -0.09349, 3.03), (0.9355, -0.1861, 3.03), (0.9128, -0.2769, 3.03), (0.8812, -0.365, 3.03), (0.8412, -0.4496, 3.03), (0.7931, -0.5299, 3.03), (0.7373, -0.6051, 3.03), (0.6745, -0.6745, 3.03), (0.6051, -0.7373, 3.03), (0.5299, -0.7931, 3.03), (0.4496, -0.8412, 3.03), (0.365, -0.8812, 3.03), (0.2769, -0.9128, 3.03), (0.1861, -0.9355, 3.03), (0.09349, -0.9492, 3.03), (-3.185e-07, -0.9539, 3.03), (-0.09349, -0.9492, 3.03), (-0.1861, -0.9355, 3.03), (-0.2769, -0.9128, 3.03), (-0.365, -0.8812, 3.03), (-0.4496, -0.8412, 3.03), (-0.5299, -0.7931, 3.03), (-0.6051, -0.7373, 3.03), (-0.6745, -0.6745, 3.03), (-0.7373, -0.6051, 3.03), (-0.7931, -0.5299, 3.03), (-0.8412, -0.4496, 3.03), (-0.8812, -0.365, 3.03), (-0.9128, -0.2769, 3.03), (-0.9355, -0.1861, 3.03), (-0.9492, -0.09349, 3.03), (-0.9539, 9.071e-07, 3.03), (-0.9492, 0.09349, 3.03), (-0.9355, 0.1861, 3.03), (-0.9128, 0.2769, 3.03), (-0.8812, 0.365, 3.03), (-0.8412, 0.4496, 3.03), (-0.7931, 0.5299, 3.03), (-0.7373, 0.6051, 3.03), (-0.6745, 0.6745, 3.03), (-0.6051, 0.7373, 3.03), (-0.5299, 0.7931, 3.03), (-0.4496, 0.8412, 3.03), (-0.365, 0.8812, 3.03), (-0.2769, 0.9128, 3.03), (-0.1861, 0.9355, 3.03), (-0.09349, 0.9492, 3.03)], [], [(0, 131, 514, 130), (0, 130, 513, 322), (1, 322, 513, 134), (1, 134, 515, 323), (2, 323, 515, 137), (2, 137, 516, 324), (3, 324, 516, 140), (3, 140, 517, 325), (4, 325, 517, 143), (4, 143, 518, 326), (5, 326, 518, 146), (5, 146, 519, 327), (6, 327, 519, 149), (6, 149, 520, 328), (7, 328, 520, 152), (7, 152, 521, 329), (8, 329, 521, 155), (8, 155, 522, 330), (9, 330, 522, 158), (9, 158, 523, 331), (10, 331, 523, 161), (10, 161, 524, 332), (11, 332, 524, 164), (11, 164, 525, 333), (12, 333, 525, 167), (12, 167, 526, 334), (13, 334, 526, 170), (13, 170, 527, 335), (14, 335, 527, 173), (14, 173, 528, 336), (15, 336, 528, 176), (15, 176, 529, 337), (16, 337, 529, 179), (16, 179, 530, 338), (17, 338, 530, 182), (17, 182, 531, 339), (18, 339, 531, 185), (18, 185, 532, 340), (19, 340, 532, 188), (19, 188, 533, 341), (20, 341, 533, 191), (20, 191, 534, 342), (21, 342, 534, 194), (21, 194, 535, 343), (22, 343, 535, 197), (22, 197, 536, 344), (23, 344, 536, 200), (23, 200, 537, 345), (24, 345, 537, 203), (24, 203, 538, 346), (25, 346, 538, 206), (25, 206, 539, 347), (26, 347, 539, 209), (26, 209, 540, 348), (27, 348, 540, 212), (27, 212, 541, 349), (28, 349, 541, 215), (28, 215, 542, 350), (29, 350, 542, 218), (29, 218, 543, 351), (30, 351, 543, 221), (30, 221, 544, 352), (31, 352, 544, 224), (31, 224, 514, 131), (32, 288, 481, 257), (32, 257, 482, 258), (32, 258, 483, 259), (32, 259, 484, 260), (32, 260, 485, 261), (32, 261, 486, 262), (32, 262, 487, 263), (32, 263, 488, 264), (32, 264, 489, 265), (32, 265, 490, 266), (32, 266, 491, 267), (32, 267, 492, 268), (32, 268, 493, 269), (32, 269, 494, 270), (32, 270, 495, 271), (32, 271, 496, 272), (32, 272, 497, 273), (32, 273, 498, 274), (32, 274, 499, 275), (32, 275, 500, 276), (32, 276, 501, 277), (32, 277, 502, 278), (32, 278, 503, 279), (32, 279, 504, 280), (32, 280, 505, 281), (32, 281, 506, 282), (32, 282, 507, 283), (32, 283, 508, 284), (32, 284, 509, 285), (32, 285, 510, 286), (32, 286, 511, 287), (32, 287, 512, 288), (769, 770, 513, 130), (769, 130, 514, 771), (772, 773, 515, 134), (772, 134, 513, 770), (774, 775, 516, 137), (774, 137, 515, 773), (776, 777, 517, 140), (776, 140, 516, 775), (778, 779, 518, 143), (778, 143, 517, 777), (780, 781, 519, 146), (780, 146, 518, 779), (782, 783, 520, 149), (782, 149, 519, 781), (784, 785, 521, 152), (784, 152, 520, 783), (786, 787, 522, 155), (786, 155, 521, 785), (788, 789, 523, 158), (788, 158, 522, 787), (790, 791, 524, 161), (790, 161, 523, 789), (792, 793, 525, 164), (792, 164, 524, 791), (794, 795, 526, 167), (794, 167, 525, 793), (796, 797, 527, 170), (796, 170, 526, 795), (798, 799, 528, 173), (798, 173, 527, 797), (800, 801, 529, 176), (800, 176, 528, 799), (802, 803, 530, 179), (802, 179, 529, 801), (804, 805, 531, 182), (804, 182, 530, 803), (806, 807, 532, 185), (806, 185, 531, 805), (808, 809, 533, 188), (808, 188, 532, 807), (810, 811, 534, 191), (810, 191, 533, 809), (812, 813, 535, 194), (812, 194, 534, 811), (814, 815, 536, 197), (814, 197, 535, 813), (816, 817, 537, 200), (816, 200, 536, 815), (818, 819, 538, 203), (818, 203, 537, 817), (820, 821, 539, 206), (820, 206, 538, 819), (822, 823, 540, 209), (822, 209, 539, 821), (824, 825, 541, 212), (824, 212, 540, 823), (826, 827, 542, 215), (826, 215, 541, 825), (828, 829, 543, 218), (828, 218, 542, 827), (830, 831, 544, 221), (830, 221, 543, 829), (33, 225, 64, 256, 63, 255, 62, 254, 61, 253, 60, 252, 59, 251, 58, 250, 57, 249, 56, 248, 55, 247, 54, 246, 53, 245, 52, 244, 51, 243, 50, 242, 49, 241, 48, 240, 47, 239, 46, 238, 45, 237, 44, 236, 43, 235, 42, 234, 41, 233, 40, 232, 39, 231, 38, 230, 37, 229, 36, 228, 35, 227, 34, 226), (832, 771, 514, 224), (832, 224, 544, 831), (65, 289, 482, 257), (65, 257, 481, 290), (65, 290, 545, 129), (65, 129, 546, 289), (66, 291, 483, 258), (66, 258, 482, 289), (66, 289, 546, 133), (66, 133, 547, 291), (67, 292, 484, 259), (67, 259, 483, 291), (67, 291, 547, 136), (67, 136, 548, 292), (68, 293, 485, 260), (68, 260, 484, 292), (68, 292, 548, 139), (68, 139, 549, 293), (69, 294, 486, 261), (69, 261, 485, 293), (69, 293, 549, 142), (69, 142, 550, 294), (70, 295, 487, 262), (70, 262, 486, 294), (70, 294, 550, 145), (70, 145, 551, 295), (71, 296, 488, 263), (71, 263, 487, 295), (71, 295, 551, 148), (71, 148, 552, 296), (72, 297, 489, 264), (72, 264, 488, 296), (72, 296, 552, 151), (72, 151, 553, 297), (73, 298, 490, 265), (73, 265, 489, 297), (73, 297, 553, 154), (73, 154, 554, 298), (74, 299, 491, 266), (74, 266, 490, 298), (74, 298, 554, 157), (74, 157, 555, 299), (75, 300, 492, 267), (75, 267, 491, 299), (75, 299, 555, 160), (75, 160, 556, 300), (76, 301, 493, 268), (76, 268, 492, 300), (76, 300, 556, 163), (76, 163, 557, 301), (77, 302, 494, 269), (77, 269, 493, 301), (77, 301, 557, 166), (77, 166, 558, 302), (78, 303, 495, 270), (78, 270, 494, 302), (78, 302, 558, 169), (78, 169, 559, 303), (79, 304, 496, 271), (79, 271, 495, 303), (79, 303, 559, 172), (79, 172, 560, 304), (80, 305, 497, 272), (80, 272, 496, 304), (80, 304, 560, 175), (80, 175, 561, 305), (81, 306, 498, 273), (81, 273, 497, 305), (81, 305, 561, 178), (81, 178, 562, 306), (82, 307, 499, 274), (82, 274, 498, 306), (82, 306, 562, 181), (82, 181, 563, 307), (83, 308, 500, 275), (83, 275, 499, 307), (83, 307, 563, 184), (83, 184, 564, 308), (84, 309, 501, 276), (84, 276, 500, 308), (84, 308, 564, 187), (84, 187, 565, 309), (85, 310, 502, 277), (85, 277, 501, 309), (85, 309, 565, 190), (85, 190, 566, 310), (86, 311, 503, 278), (86, 278, 502, 310), (86, 310, 566, 193), (86, 193, 567, 311), (87, 312, 504, 279), (87, 279, 503, 311), (87, 311, 567, 196), (87, 196, 568, 312), (88, 313, 505, 280), (88, 280, 504, 312), (88, 312, 568, 199), (88, 199, 569, 313), (89, 314, 506, 281), (89, 281, 505, 313), (89, 313, 569, 202), (89, 202, 570, 314), (90, 315, 507, 282), (90, 282, 506, 314), (90, 314, 570, 205), (90, 205, 571, 315), (91, 316, 508, 283), (91, 283, 507, 315), (91, 315, 571, 208), (91, 208, 572, 316), (92, 317, 509, 284), (92, 284, 508, 316), (92, 316, 572, 211), (92, 211, 573, 317), (93, 318, 510, 285), (93, 285, 509, 317), (93, 317, 573, 214), (93, 214, 574, 318), (94, 319, 511, 286), (94, 286, 510, 318), (94, 318, 574, 217), (94, 217, 575, 319), (95, 320, 512, 287), (95, 287, 511, 319), (95, 319, 575, 220), (95, 220, 576, 320), (96, 290, 481, 288), (96, 288, 512, 320), (96, 320, 576, 223), (96, 223, 545, 290), (97, 223, 576, 222), (97, 321, 545, 223), (98, 220, 575, 219), (98, 222, 576, 220), (99, 217, 574, 216), (99, 219, 575, 217), (100, 214, 573, 213), (100, 216, 574, 214), (101, 211, 572, 210), (101, 213, 573, 211), (102, 208, 571, 207), (102, 210, 572, 208), (103, 205, 570, 204), (103, 207, 571, 205), (104, 202, 569, 201), (104, 204, 570, 202), (105, 199, 568, 198), (105, 201, 569, 199), (106, 196, 567, 195), (106, 198, 568, 196), (107, 193, 566, 192), (107, 195, 567, 193), (108, 190, 565, 189), (108, 192, 566, 190), (109, 187, 564, 186), (109, 189, 565, 187), (110, 184, 563, 183), (110, 186, 564, 184), (111, 181, 562, 180), (111, 183, 563, 181), (767, 768, 353, 354), (766, 767, 354, 355), (765, 766, 355, 356), (764, 765, 356, 357), (0, 764, 357, 131), (762, 763, 768, 767), (761, 762, 767, 766), (760, 761, 766, 765), (759, 760, 765, 764), (322, 759, 764, 0), (112, 178, 561, 177), (757, 758, 763, 762), (756, 757, 762, 761), (112, 180, 562, 178), (755, 756, 761, 760), (754, 755, 760, 759), (1, 754, 759, 322), (752, 753, 758, 757), (751, 752, 757, 756), (750, 751, 756, 755), (749, 750, 755, 754), (323, 749, 754, 1), (747, 748, 753, 752), (746, 747, 752, 751), (745, 746, 751, 750), (744, 745, 750, 749), (2, 744, 749, 323), (742, 743, 748, 747), (741, 742, 747, 746), (740, 741, 746, 745), (739, 740, 745, 744), (324, 739, 744, 2), (737, 738, 743, 742), (736, 737, 742, 741), (113, 175, 560, 174), (735, 736, 741, 740), (734, 735, 740, 739), (113, 177, 561, 175), (3, 734, 739, 324), (732, 733, 738, 737), (731, 732, 737, 736), (730, 731, 736, 735), (729, 730, 735, 734), (325, 729, 734, 3), (727, 728, 733, 732), (726, 727, 732, 731), (725, 726, 731, 730), (724, 725, 730, 729), (4, 724, 729, 325), (722, 723, 728, 727), (721, 722, 727, 726), (720, 721, 726, 725), (719, 720, 725, 724), (326, 719, 724, 4), (717, 718, 723, 722), (716, 717, 722, 721), (715, 716, 721, 720), (714, 715, 720, 719), (114, 172, 559, 171), (5, 714, 719, 326), (712, 713, 718, 717), (114, 174, 560, 172), (711, 712, 717, 716), (710, 711, 716, 715), (709, 710, 715, 714), (327, 709, 714, 5), (707, 708, 713, 712), (706, 707, 712, 711), (705, 706, 711, 710), (704, 705, 710, 709), (6, 704, 709, 327), (702, 703, 708, 707), (701, 702, 707, 706), (700, 701, 706, 705), (699, 700, 705, 704), (328, 699, 704, 6), (697, 698, 703, 702), (696, 697, 702, 701), (695, 696, 701, 700), (694, 695, 700, 699), (7, 694, 699, 328), (692, 693, 698, 697), (115, 169, 558, 168), (691, 692, 697, 696), (690, 691, 696, 695), (115, 171, 559, 169), (689, 690, 695, 694), (329, 689, 694, 7), (687, 688, 693, 692), (686, 687, 692, 691), (685, 686, 691, 690), (684, 685, 690, 689), (8, 684, 689, 329), (682, 683, 688, 687), (681, 682, 687, 686), (680, 681, 686, 685), (679, 680, 685, 684), (330, 679, 684, 8), (677, 678, 683, 682), (676, 677, 682, 681), (675, 676, 681, 680), (674, 675, 680, 679), (9, 674, 679, 330), (672, 673, 678, 677), (671, 672, 677, 676), (670, 671, 676, 675), (116, 166, 557, 165), (669, 670, 675, 674), (331, 669, 674, 9), (116, 168, 558, 166), (667, 668, 673, 672), (666, 667, 672, 671), (665, 666, 671, 670), (664, 665, 670, 669), (10, 664, 669, 331), (662, 663, 668, 667), (661, 662, 667, 666), (660, 661, 666, 665), (659, 660, 665, 664), (332, 659, 664, 10), (657, 658, 663, 662), (656, 657, 662, 661), (655, 656, 661, 660), (654, 655, 660, 659), (11, 654, 659, 332), (652, 653, 658, 657), (651, 652, 657, 656), (650, 651, 656, 655), (649, 650, 655, 654), (333, 649, 654, 11), (117, 163, 556, 162), (647, 648, 653, 652), (646, 647, 652, 651), (117, 165, 557, 163), (645, 646, 651, 650), (644, 645, 650, 649), (12, 644, 649, 333), (642, 643, 648, 647), (641, 642, 647, 646), (640, 641, 646, 645), (639, 640, 645, 644), (334, 639, 644, 12), (637, 638, 643, 642), (636, 637, 642, 641), (635, 636, 641, 640), (634, 635, 640, 639), (13, 634, 639, 334), (632, 633, 638, 637), (631, 632, 637, 636), (630, 631, 636, 635), (629, 630, 635, 634), (335, 629, 634, 13), (627, 628, 633, 632), (626, 627, 632, 631), (118, 160, 555, 159), (625, 626, 631, 630), (624, 625, 630, 629), (118, 162, 556, 160), (14, 624, 629, 335), (622, 623, 628, 627), (621, 622, 627, 626), (620, 621, 626, 625), (619, 620, 625, 624), (336, 619, 624, 14), (617, 618, 623, 622), (616, 617, 622, 621), (615, 616, 621, 620), (614, 615, 620, 619), (15, 614, 619, 336), (612, 613, 618, 617), (611, 612, 617, 616), (610, 611, 616, 615), (609, 610, 615, 614), (337, 609, 614, 15), (607, 608, 613, 612), (606, 607, 612, 611), (605, 606, 611, 610), (604, 605, 610, 609), (119, 157, 554, 156), (16, 604, 609, 337), (602, 603, 608, 607), (119, 159, 555, 157), (601, 602, 607, 606), (600, 601, 606, 605), (599, 600, 605, 604), (338, 599, 604, 16), (597, 598, 603, 602), (596, 597, 602, 601), (595, 596, 601, 600), (594, 595, 600, 599), (17, 594, 599, 338), (592, 593, 598, 597), (591, 592, 597, 596), (590, 591, 596, 595), (589, 590, 595, 594), (339, 589, 594, 17), (587, 588, 593, 592), (586, 587, 592, 591), (585, 586, 591, 590), (584, 585, 590, 589), (18, 584, 589, 339), (582, 583, 588, 587), (120, 154, 553, 153), (581, 582, 587, 586), (580, 581, 586, 585), (120, 156, 554, 154), (579, 580, 585, 584), (340, 579, 584, 18), (577, 578, 583, 582), (480, 577, 582, 581), (479, 480, 581, 580), (478, 479, 580, 579), (19, 478, 579, 340), (476, 477, 578, 577), (475, 476, 577, 480), (474, 475, 480, 479), (473, 474, 479, 478), (341, 473, 478, 19), (471, 472, 477, 476), (470, 471, 476, 475), (469, 470, 475, 474), (468, 469, 474, 473), (20, 468, 473, 341), (466, 467, 472, 471), (465, 466, 471, 470), (464, 465, 470, 469), (121, 151, 552, 150), (463, 464, 469, 468), (342, 463, 468, 20), (121, 153, 553, 151), (461, 462, 467, 466), (460, 461, 466, 465), (459, 460, 465, 464), (458, 459, 464, 463), (21, 458, 463, 342), (456, 457, 462, 461), (455, 456, 461, 460), (454, 455, 460, 459), (453, 454, 459, 458), (343, 453, 458, 21), (451, 452, 457, 456), (450, 451, 456, 455), (449, 450, 455, 454), (448, 449, 454, 453), (22, 448, 453, 343), (446, 447, 452, 451), (445, 446, 451, 450), (444, 445, 450, 449), (443, 444, 449, 448), (344, 443, 448, 22), (122, 148, 551, 147), (441, 442, 447, 446), (440, 441, 446, 445), (122, 150, 552, 148), (439, 440, 445, 444), (438, 439, 444, 443), (23, 438, 443, 344), (436, 437, 442, 441), (435, 436, 441, 440), (434, 435, 440, 439), (433, 434, 439, 438), (345, 433, 438, 23), (431, 432, 437, 436), (430, 431, 436, 435), (429, 430, 435, 434), (428, 429, 434, 433), (24, 428, 433, 345), (426, 427, 432, 431), (425, 426, 431, 430), (424, 425, 430, 429), (423, 424, 429, 428), (346, 423, 428, 24), (421, 422, 427, 426), (420, 421, 426, 425), (123, 145, 550, 144), (419, 420, 425, 424), (418, 419, 424, 423), (123, 147, 551, 145), (25, 418, 423, 346), (416, 417, 422, 421), (415, 416, 421, 420), (414, 415, 420, 419), (413, 414, 419, 418), (347, 413, 418, 25), (411, 412, 417, 416), (410, 411, 416, 415), (409, 410, 415, 414), (408, 409, 414, 413), (26, 408, 413, 347), (406, 407, 412, 411), (405, 406, 411, 410), (404, 405, 410, 409), (403, 404, 409, 408), (348, 403, 408, 26), (401, 402, 407, 406), (400, 401, 406, 405), (399, 400, 405, 404), (398, 399, 404, 403), (124, 142, 549, 141), (27, 398, 403, 348), (396, 397, 402, 401), (124, 144, 550, 142), (395, 396, 401, 400), (394, 395, 400, 399), (393, 394, 399, 398), (349, 393, 398, 27), (391, 392, 397, 396), (390, 391, 396, 395), (389, 390, 395, 394), (388, 389, 394, 393), (28, 388, 393, 349), (386, 387, 392, 391), (385, 386, 391, 390), (384, 385, 390, 389), (383, 384, 389, 388), (350, 383, 388, 28), (381, 382, 387, 386), (380, 381, 386, 385), (379, 380, 385, 384), (378, 379, 384, 383), (29, 378, 383, 350), (376, 377, 382, 381), (125, 139, 548, 138), (375, 376, 381, 380), (374, 375, 380, 379), (125, 141, 549, 139), (373, 374, 379, 378), (351, 373, 378, 29), (371, 372, 377, 376), (370, 371, 376, 375), (369, 370, 375, 374), (368, 369, 374, 373), (30, 368, 373, 351), (366, 367, 372, 371), (365, 366, 371, 370), (364, 365, 370, 369), (363, 364, 369, 368), (352, 363, 368, 30), (361, 362, 367, 366), (360, 361, 366, 365), (359, 360, 365, 364), (358, 359, 364, 363), (31, 358, 363, 352), (354, 353, 362, 361), (355, 354, 361, 360), (356, 355, 360, 359), (126, 136, 547, 135), (357, 356, 359, 358), (131, 357, 358, 31), (126, 138, 548, 136), (768, 128, 321, 353), (763, 132, 128, 768), (758, 127, 132, 763), (753, 135, 127, 758), (748, 126, 135, 753), (743, 138, 126, 748), (738, 125, 138, 743), (733, 141, 125, 738), (728, 124, 141, 733), (723, 144, 124, 728), (718, 123, 144, 723), (713, 147, 123, 718), (708, 122, 147, 713), (703, 150, 122, 708), (698, 121, 150, 703), (693, 153, 121, 698), (688, 120, 153, 693), (683, 156, 120, 688), (678, 119, 156, 683), (673, 159, 119, 678), (127, 133, 546, 132), (668, 118, 159, 673), (663, 162, 118, 668), (127, 135, 547, 133), (658, 117, 162, 663), (653, 165, 117, 658), (648, 116, 165, 653), (643, 168, 116, 648), (638, 115, 168, 643), (633, 171, 115, 638), (628, 114, 171, 633), (623, 174, 114, 628), (618, 113, 174, 623), (613, 177, 113, 618), (608, 112, 177, 613), (603, 180, 112, 608), (598, 111, 180, 603), (593, 183, 111, 598), (588, 110, 183, 593), (583, 186, 110, 588), (578, 109, 186, 583), (477, 189, 109, 578), (472, 108, 189, 477), (467, 192, 108, 472), (128, 129, 545, 321), (462, 107, 192, 467), (457, 195, 107, 462), (128, 132, 546, 129), (452, 106, 195, 457), (447, 198, 106, 452), (442, 105, 198, 447), (437, 201, 105, 442), (432, 104, 201, 437), (427, 204, 104, 432), (422, 103, 204, 427), (417, 207, 103, 422), (412, 102, 207, 417), (407, 210, 102, 412), (402, 101, 210, 407), (397, 213, 101, 402), (392, 100, 213, 397), (387, 216, 100, 392), (382, 99, 216, 387), (377, 219, 99, 382), (372, 98, 219, 377), (367, 222, 98, 372), (362, 97, 222, 367), (353, 321, 97, 362), (33, 226, 770, 769), (225, 33, 769, 771), (34, 227, 773, 772), (226, 34, 772, 770), (35, 228, 775, 774), (227, 35, 774, 773), (36, 229, 777, 776), (228, 36, 776, 775), (37, 230, 779, 778), (229, 37, 778, 777), (38, 231, 781, 780), (230, 38, 780, 779), (39, 232, 783, 782), (231, 39, 782, 781), (40, 233, 785, 784), (232, 40, 784, 783), (41, 234, 787, 786), (233, 41, 786, 785), (42, 235, 789, 788), (234, 42, 788, 787), (43, 236, 791, 790), (235, 43, 790, 789), (44, 237, 793, 792), (236, 44, 792, 791), (45, 238, 795, 794), (237, 45, 794, 793), (46, 239, 797, 796), (238, 46, 796, 795), (47, 240, 799, 798), (239, 47, 798, 797), (48, 241, 801, 800), (240, 48, 800, 799), (49, 242, 803, 802), (241, 49, 802, 801), (50, 243, 805, 804), (242, 50, 804, 803), (51, 244, 807, 806), (243, 51, 806, 805), (52, 245, 809, 808), (244, 52, 808, 807), (53, 246, 811, 810), (245, 53, 810, 809), (54, 247, 813, 812), (246, 54, 812, 811), (55, 248, 815, 814), (247, 55, 814, 813), (56, 249, 817, 816), (248, 56, 816, 815), (57, 250, 819, 818), (249, 57, 818, 817), (58, 251, 821, 820), (250, 58, 820, 819), (59, 252, 823, 822), (251, 59, 822, 821), (60, 253, 825, 824), (252, 60, 824, 823), (61, 254, 827, 826), (253, 61, 826, 825), (62, 255, 829, 828), (254, 62, 828, 827), (63, 256, 831, 830), (255, 63, 830, 829), (64, 225, 771, 832), (256, 64, 832, 831)])
me_cylinder.polygons.foreach_set('use_smooth', [True] * 801)
me_cylinder.polygons.foreach_set('material_index', [1, 1, 1, 1, 1, 1, 1, 1, 1, 1, 1, 1, 1, 1, 1, 1, 1, 1, 1, 1, 1, 1, 1, 1, 1, 1, 1, 1, 1, 1, 1, 1, 1, 1, 1, 1, 1, 1, 1, 1, 1, 1, 1, 1, 1, 1, 1, 1, 1, 1, 1, 1, 1, 1, 1, 1, 1, 1, 1, 1, 1, 1, 1, 1, 1, 1, 1, 1, 1, 1, 1, 1, 1, 1, 1, 1, 1, 1, 1, 1, 1, 1, 1, 1, 1, 1, 1, 1, 1, 1, 1, 1, 1, 1, 1, 1, 1, 1, 1, 1, 1, 1, 1, 1, 1, 1, 1, 1, 1, 1, 1, 1, 1, 1, 1, 1, 1, 1, 1, 1, 1, 1, 1, 1, 1, 1, 1, 1, 1, 1, 1, 1, 1, 1, 1, 1, 1, 1, 1, 1, 1, 1, 1, 1, 1, 1, 1, 1, 1, 1, 1, 1, 1, 1, 1, 1, 1, 1, 1, 1, 1, 1, 1, 1, 1, 1, 1, 1, 1, 1, 1, 1, 1, 1, 1, 1, 1, 1, 1, 1, 1, 1, 1, 1, 1, 1, 1, 1, 1, 1, 1, 1, 1, 1, 1, 1, 1, 1, 1, 1, 1, 1, 1, 1, 1, 1, 1, 1, 1, 1, 1, 1, 1, 1, 1, 1, 1, 1, 1, 1, 1, 1, 1, 1, 1, 1, 1, 1, 1, 1, 1, 1, 1, 1, 1, 1, 1, 1, 1, 1, 1, 1, 1, 1, 1, 1, 1, 1, 1, 1, 1, 1, 1, 1, 1, 1, 1, 1, 1, 1, 1, 1, 1, 1, 1, 1, 1, 1, 1, 1, 1, 1, 1, 1, 1, 1, 1, 1, 1, 1, 1, 1, 1, 1, 1, 1, 1, 1, 1, 1, 1, 1, 1, 1, 1, 1, 1, 1, 1, 1, 1, 1, 1, 1, 1, 1, 1, 1, 1, 1, 1, 1, 1, 1, 1, 1, 1, 1, 1, 1, 1, 1, 1, 1, 1, 1, 1, 1, 1, 1, 1, 1, 1, 1, 1, 1, 1, 1, 1, 1, 1, 1, 1, 1, 1, 1, 1, 1, 1, 1, 1, 1, 1, 1, 1, 1, 1, 1, 1, 1, 1, 1, 1, 1, 1, 1, 1, 1, 1, 1, 1, 1, 1, 1, 1, 1, 1, 1, 1, 1, 1, 1, 1, 1, 1, 1, 1, 1, 1, 1, 1, 1, 1, 1, 1, 1, 1, 1, 1, 1, 1, 1, 1, 1, 1, 1, 1, 1, 1, 1, 1, 1, 1, 1, 1, 1, 1, 1, 1, 1, 1, 1, 1, 1, 1, 1, 1, 1, 1, 1, 1, 1, 1, 1, 1, 1, 1, 1, 1, 1, 1, 1, 1, 1, 1, 1, 1, 1, 1, 1, 1, 1, 1, 1, 1, 1, 1, 1, 1, 1, 1, 1, 1, 1, 1, 1, 1, 1, 1, 1, 1, 1, 1, 1, 1, 1, 1, 1, 1, 1, 1, 1, 1, 1, 1, 1, 1, 1, 1, 1, 1, 1, 1, 1, 1, 1, 1, 1, 1, 1, 1, 1, 1, 1, 1, 1, 1, 1, 1, 1, 1, 1, 1, 1, 1, 1, 1, 1, 1, 1, 1, 1, 1, 1, 1, 1, 1, 1, 1, 1, 1, 1, 1, 1, 1, 1, 1, 1, 1, 1, 1, 1, 1, 1, 1, 1, 1, 1, 1, 1, 1, 1, 1, 1, 1, 1, 1, 1, 1, 1, 1, 1, 1, 1, 1, 1, 1, 1, 1, 1, 1, 1, 1, 1, 1, 1, 1, 1, 1, 1, 1, 1, 1, 1, 1, 1, 1, 1, 1, 1, 1, 1, 1, 1, 1, 1, 1, 1, 1, 1, 1, 1, 1, 1, 1, 1, 1, 1, 1, 1, 1, 1, 1, 1, 1, 1, 1, 1, 1, 1, 1, 1, 1, 1, 1, 1, 1, 1, 1, 1, 1, 1, 1, 1, 1, 1, 1, 1, 1, 1, 1, 1, 1, 1, 1, 1, 1, 1, 1, 1, 1, 1, 1, 1, 1, 1, 1, 1, 1, 1, 1, 1, 1, 1, 1, 1, 1, 1, 1, 1, 1, 1, 1, 1, 1, 1, 1, 1, 1, 1, 1, 1, 1, 1, 1, 1, 1, 1, 1, 1, 1, 1, 1, 1, 1, 1, 1, 1, 1, 1, 1, 1, 1, 1, 1, 1, 1, 1, 1, 1, 1, 1, 1, 1, 1, 1, 1, 1, 1, 1, 1, 1, 1, 1, 1, 1, 1, 1, 1, 1, 1, 1, 1, 1, 1, 1, 1, 1, 1, 1, 1, 1, 1, 1, 1, 1, 1, 1, 1, 1, 1, 1, 1, 1, 1, 1, 1, 1, 1, 1, 1, 1, 1, 1, 1, 1, 1, 1, 1, 1, 1, 1, 1, 1, 1, 1, 1, 1, 1, 1, 1, 1, 1, 1, 1, 1, 1, 1, 1, 1, 1, 1, 1, 1, 1, 1, 1, 1, 1, 1, 1])
me_cylinder.materials.append(mat_chainmaterial)
me_cylinder.materials.append(mat_punchingbagmaterial)
me_cylinder.use_remesh_preserve_volume = False
me_cylinder.use_remesh_preserve_attributes = False
me_cylinder.use_mirror_vertex_groups = False
me_cylinder.update()
me_cylinder_005 = bpy.data.meshes.new('Cylinder.005')
me_cylinder_005.from_pydata([(-0.842, -0.1015, 3.236), (-0.8043, -0.04334, 3.281), (-0.7654, -0.04334, 3.248), (-0.8031, -0.1015, 3.203), (-0.9986, -0.1015, 2.973), (-1.036, -0.04334, 2.929), (-1.075, -0.04334, 2.962), (-1.037, -0.1015, 3.007), (-1.041, -0.02049, 3.002), (-1.013, -0.06415, 3.035), (-0.9742, -0.06415, 3.002), (-1.003, -0.02049, 2.969), (-0.8664, -0.06415, 3.208), (-0.8381, -0.02049, 3.241), (-0.7992, -0.02049, 3.208), (-0.8275, -0.06415, 3.175), (-1.013, 0.07359, 3.035), (-1.041, 0.02993, 3.002), (-1.003, 0.02993, 2.969), (-0.9742, 0.07359, 3.002), (-0.8381, 0.02993, 3.241), (-0.8664, 0.07359, 3.208), (-0.8275, 0.07359, 3.175), (-0.7992, 0.02993, 3.208), (-0.7654, 0.05278, 3.248), (-0.8031, 0.111, 3.203), (-0.842, 0.111, 3.236), (-0.8043, 0.05278, 3.281), (-0.9986, 0.111, 2.973), (-1.036, 0.05278, 2.929), (-1.075, 0.05278, 2.962), (-1.037, 0.111, 3.007), (-0.5473, -0.02078, 3.38), (-0.5539, -0.02078, 3.462), (-0.5539, 0.03022, 3.462), (-0.5473, 0.03022, 3.38), (-0.7428, 0.03022, 3.15), (-0.8248, 0.03022, 3.143), (-0.8248, -0.02078, 3.143), (-0.7428, -0.02078, 3.15), (-0.8084, -0.02078, 3.198), (-0.7468, -0.02078, 3.203), (-0.7468, 0.03022, 3.203), (-0.8084, 0.03022, 3.198), (-0.6001, -0.02078, 3.375), (-0.6051, -0.02078, 3.437), (-0.6051, 0.03022, 3.437), (-0.6001, 0.03022, 3.375), (-0.8518, -0.02078, 3.292), (-0.8468, -0.02078, 3.23), (-0.8468, 0.03022, 3.23), (-0.8518, 0.03022, 3.292), (-0.6435, -0.02078, 3.469), (-0.705, -0.02078, 3.464), (-0.705, 0.03022, 3.464), (-0.6435, 0.03022, 3.469), (-0.6271, 0.03022, 3.524), (-0.7091, 0.03022, 3.517), (-0.7091, -0.02078, 3.517), (-0.6271, -0.02078, 3.524), (-0.9046, 0.03022, 3.287), (-0.898, 0.03022, 3.205), (-0.898, -0.02078, 3.205), (-0.9046, -0.02078, 3.287), (-0.4533, -0.1015, 3.694), (-0.4156, -0.04334, 3.738), (-0.3767, -0.04334, 3.705), (-0.4144, -0.1015, 3.661), (-0.6099, -0.1015, 3.431), (-0.6476, -0.04334, 3.386), (-0.6864, -0.04334, 3.419), (-0.6488, -0.1015, 3.464), (-0.6527, -0.02049, 3.459), (-0.6244, -0.06415, 3.492), (-0.5855, -0.06415, 3.459), (-0.6138, -0.02049, 3.426), (-0.4776, -0.06415, 3.665), (-0.4493, -0.02049, 3.698), (-0.4105, -0.02049, 3.665), (-0.4388, -0.06415, 3.632), (-0.6244, 0.07359, 3.492), (-0.6527, 0.02993, 3.459), (-0.6138, 0.02993, 3.426), (-0.5855, 0.07359, 3.459), (-0.4493, 0.02993, 3.698), (-0.4776, 0.07359, 3.665), (-0.4388, 0.07359, 3.632), (-0.4105, 0.02993, 3.665), (-0.3767, 0.05278, 3.705), (-0.4144, 0.111, 3.661), (-0.4533, 0.111, 3.694), (-0.4156, 0.05278, 3.738), (-0.6099, 0.111, 3.431), (-0.6476, 0.05278, 3.386), (-0.6864, 0.05278, 3.419), (-0.6488, 0.111, 3.464), (-0.1585, -0.02078, 3.837), (-0.1652, -0.02078, 3.919), (-0.1652, 0.03022, 3.919), (-0.1585, 0.03022, 3.837), (-0.354, 0.03022, 3.607), (-0.436, 0.03022, 3.6), (-0.436, -0.02078, 3.6), (-0.354, -0.02078, 3.607), (-0.4197, -0.02078, 3.655), (-0.3581, -0.02078, 3.66), (-0.3581, 0.03022, 3.66), (-0.4197, 0.03022, 3.655), (-0.2114, -0.02078, 3.832), (-0.2164, -0.02078, 3.894), (-0.2164, 0.03022, 3.894), (-0.2114, 0.03022, 3.832), (-0.4631, -0.02078, 3.749), (-0.4581, -0.02078, 3.687), (-0.4581, 0.03022, 3.687), (-0.4631, 0.03022, 3.749), (-0.2548, -0.02078, 3.927), (-0.3163, -0.02078, 3.922), (-0.3163, 0.03022, 3.922), (-0.2548, 0.03022, 3.927), (-0.2384, 0.03022, 3.981), (-0.3204, 0.03022, 3.974), (-0.3204, -0.02078, 3.974), (-0.2384, -0.02078, 3.981), (-0.5159, 0.03022, 3.745), (-0.5093, 0.03022, 3.663), (-0.5093, -0.02078, 3.663), (-0.5159, -0.02078, 3.745), (-0.06453, -0.1015, 4.151), (-0.02684, -0.04334, 4.195), (0.01201, -0.04334, 4.162), (-0.02567, -0.1015, 4.118), (-0.2212, -0.1015, 3.888), (-0.2589, -0.04334, 3.843), (-0.2977, -0.04334, 3.877), (-0.26, -0.1015, 3.921), (-0.2639, -0.02049, 3.916), (-0.2357, -0.06415, 3.95), (-0.1968, -0.06415, 3.916), (-0.2251, -0.02049, 3.883), (-0.08891, -0.06415, 4.122), (-0.06062, -0.02049, 4.155), (-0.02177, -0.02049, 4.122), (-0.05005, -0.06415, 4.089), (-0.2357, 0.07359, 3.95), (-0.2639, 0.02993, 3.916), (-0.2251, 0.02993, 3.883), (-0.1968, 0.07359, 3.916), (-0.06062, 0.02993, 4.155), (-0.08891, 0.07359, 4.122), (-0.05005, 0.07359, 4.089), (-0.02177, 0.02993, 4.122), (0.01201, 0.05278, 4.162), (-0.02567, 0.111, 4.118), (-0.06453, 0.111, 4.151), (-0.02684, 0.05278, 4.195), (-0.2212, 0.111, 3.888), (-0.2589, 0.05278, 3.843), (-0.2977, 0.05278, 3.877), (-0.26, 0.111, 3.921), (0.8024, -0.09899, 3.201), (0.7657, -0.0422, 3.245), (0.8038, -0.0422, 3.277), (0.8404, -0.09899, 3.234), (1.03, -0.09899, 3.008), (1.067, -0.0422, 2.965), (1.029, -0.0422, 2.933), (0.9924, -0.09899, 2.976), (0.9962, -0.01989, 2.972), (0.9687, -0.06251, 3.004), (1.007, -0.06251, 3.037), (1.034, -0.01989, 3.004), (0.8261, -0.06251, 3.173), (0.7986, -0.01989, 3.206), (0.8366, -0.01989, 3.238), (0.8641, -0.06251, 3.206), (0.9687, 0.07195, 3.004), (0.9962, 0.02933, 2.972), (1.034, 0.02933, 3.004), (1.007, 0.07195, 3.037), (0.7986, 0.02933, 3.206), (0.8261, 0.07195, 3.173), (0.8641, 0.07195, 3.206), (0.8366, 0.02933, 3.238), (0.8038, 0.05164, 3.277), (0.8404, 0.1084, 3.234), (0.8024, 0.1084, 3.201), (0.7657, 0.05164, 3.245), (1.03, 0.1084, 3.008), (1.067, 0.05164, 2.965), (1.029, 0.05164, 2.933), (0.9924, 0.1084, 2.976), (0.7117, -0.02017, 3.508), (0.6316, -0.02017, 3.515), (0.6316, 0.02961, 3.515), (0.7117, 0.02961, 3.508), (0.9017, 0.02961, 3.283), (0.895, 0.02961, 3.203), (0.895, -0.02017, 3.203), (0.9017, -0.02017, 3.283), (0.8451, -0.02017, 3.228), (0.8502, -0.02017, 3.288), (0.8502, 0.02961, 3.288), (0.8451, 0.02961, 3.228), (0.7075, -0.02017, 3.457), (0.6474, -0.02017, 3.462), (0.6474, 0.02961, 3.462), (0.7075, 0.02961, 3.457), (0.7474, -0.02017, 3.201), (0.8075, -0.02017, 3.196), (0.8075, 0.02961, 3.196), (0.7474, 0.02961, 3.201), (0.6098, -0.02017, 3.43), (0.6048, -0.02017, 3.37), (0.6048, 0.02961, 3.37), (0.6098, 0.02961, 3.43), (0.5599, 0.02961, 3.454), (0.5532, 0.02961, 3.374), (0.5532, -0.02017, 3.374), (0.5599, -0.02017, 3.454), (0.7433, 0.02961, 3.149), (0.8233, 0.02961, 3.143), (0.8233, -0.02017, 3.143), (0.7433, -0.02017, 3.149), (0.4244, -0.09899, 3.649), (0.3878, -0.0422, 3.692), (0.4258, -0.0422, 3.725), (0.4625, -0.09899, 3.681), (0.6525, -0.09899, 3.456), (0.6892, -0.0422, 3.413), (0.6511, -0.0422, 3.381), (0.6145, -0.09899, 3.424), (0.6183, -0.01989, 3.419), (0.5908, -0.06251, 3.452), (0.6288, -0.06251, 3.484), (0.6563, -0.01989, 3.452), (0.4481, -0.06251, 3.621), (0.4206, -0.01989, 3.654), (0.4587, -0.01989, 3.686), (0.4862, -0.06251, 3.653), (0.5908, 0.07195, 3.452), (0.6183, 0.02933, 3.419), (0.6563, 0.02933, 3.452), (0.6288, 0.07195, 3.484), (0.4206, 0.02933, 3.654), (0.4481, 0.07195, 3.621), (0.4862, 0.07195, 3.653), (0.4587, 0.02933, 3.686), (0.4258, 0.05164, 3.725), (0.4625, 0.1084, 3.681), (0.4244, 0.1084, 3.649), (0.3878, 0.05164, 3.692), (0.6525, 0.1084, 3.456), (0.6892, 0.05164, 3.413), (0.6511, 0.05164, 3.381), (0.6145, 0.1084, 3.424), (0.3337, -0.02017, 3.956), (0.2537, -0.02017, 3.963), (0.2537, 0.02961, 3.963), (0.3337, 0.02961, 3.956), (0.5238, 0.02961, 3.731), (0.517, 0.02961, 3.651), (0.517, -0.02017, 3.651), (0.5238, -0.02017, 3.731), (0.4672, -0.02017, 3.675), (0.4722, -0.02017, 3.735), (0.4722, 0.02961, 3.735), (0.4672, 0.02961, 3.675), (0.3296, -0.02017, 3.904), (0.2695, -0.02017, 3.909), (0.2695, 0.02961, 3.909), (0.3296, 0.02961, 3.904), (0.3695, -0.02017, 3.648), (0.4296, -0.02017, 3.643), (0.4296, 0.02961, 3.643), (0.3695, 0.02961, 3.648), (0.2319, -0.02017, 3.877), (0.2268, -0.02017, 3.817), (0.2268, 0.02961, 3.817), (0.2319, 0.02961, 3.877), (0.182, 0.02961, 3.902), (0.1752, 0.02961, 3.822), (0.1752, -0.02017, 3.822), (0.182, -0.02017, 3.902), (0.3653, 0.02961, 3.597), (0.4454, 0.02961, 3.59), (0.4454, -0.02017, 3.59), (0.3653, -0.02017, 3.597), (0.04649, -0.09899, 4.097), (0.009855, -0.0422, 4.14), (0.04789, -0.0422, 4.172), (0.08453, -0.09899, 4.129), (0.2746, -0.09899, 3.904), (0.3113, -0.0422, 3.86), (0.2732, -0.0422, 3.828), (0.2366, -0.09899, 3.872), (0.2404, -0.01989, 3.867), (0.2129, -0.06251, 3.9), (0.2509, -0.06251, 3.932), (0.2784, -0.01989, 3.899), (0.0702, -0.06251, 4.069), (0.0427, -0.01989, 4.101), (0.08074, -0.01989, 4.133), (0.1082, -0.06251, 4.101), (0.2129, 0.07195, 3.9), (0.2404, 0.02933, 3.867), (0.2784, 0.02933, 3.899), (0.2509, 0.07195, 3.932), (0.0427, 0.02933, 4.101), (0.0702, 0.07195, 4.069), (0.1082, 0.07195, 4.101), (0.08074, 0.02933, 4.133), (0.04789, 0.05164, 4.172), (0.08453, 0.1084, 4.129), (0.04649, 0.1084, 4.097), (0.009855, 0.05164, 4.14), (0.2746, 0.1084, 3.904), (0.3113, 0.05164, 3.86), (0.2732, 0.05164, 3.828), (0.2366, 0.1084, 3.872), (0.0946, -0.7204, 3.333), (0.02886, -0.6739, 3.379), (0.02886, -0.6331, 3.339), (0.0946, -0.6796, 3.292), (0.0946, -0.9208, 3.051), (0.02886, -0.9673, 3.004), (0.02886, -1.008, 3.045), (0.0946, -0.9616, 3.092), (0.003026, -0.9664, 3.087), (0.05237, -0.9315, 3.122), (0.05237, -0.8907, 3.081), (0.003026, -0.9256, 3.046), (0.05237, -0.7505, 3.303), (0.003026, -0.7156, 3.338), (0.003026, -0.6748, 3.297), (0.05237, -0.7097, 3.262), (-0.1033, -0.9315, 3.122), (-0.05395, -0.9664, 3.087), (-0.05395, -0.9256, 3.046), (-0.1033, -0.8907, 3.081), (-0.05395, -0.7156, 3.338), (-0.1033, -0.7505, 3.303), (-0.1033, -0.7097, 3.262), (-0.05395, -0.6748, 3.297), (-0.07978, -0.6331, 3.339), (-0.1455, -0.6796, 3.292), (-0.1455, -0.7204, 3.333), (-0.07978, -0.6739, 3.379), (-0.1455, -0.9208, 3.051), (-0.07978, -0.9673, 3.004), (-0.07978, -1.008, 3.045), (-0.1455, -0.9616, 3.092), (-0.05428, -0.5451, 3.637), (-0.05428, -0.4522, 3.637), (0.003359, -0.4522, 3.637), (0.003359, -0.5451, 3.637), (0.003359, -0.7863, 3.396), (0.003359, -0.7863, 3.303), (-0.05428, -0.7863, 3.303), (-0.05428, -0.7863, 3.396), (-0.05428, -0.7264, 3.326), (-0.05428, -0.7264, 3.396), (0.003359, -0.7264, 3.396), (0.003359, -0.7264, 3.326), (-0.05428, -0.5454, 3.577), (-0.05428, -0.4756, 3.577), (0.003359, -0.4756, 3.577), (0.003359, -0.5454, 3.577), (-0.05428, -0.6163, 3.286), (-0.05428, -0.6861, 3.286), (0.003359, -0.6861, 3.286), (0.003359, -0.6163, 3.286), (-0.05428, -0.4353, 3.537), (-0.05428, -0.4353, 3.467), (0.003359, -0.4353, 3.467), (0.003359, -0.4353, 3.537), (0.003359, -0.3753, 3.56), (0.003359, -0.3753, 3.467), (-0.05428, -0.3753, 3.467), (-0.05428, -0.3753, 3.56), (0.003359, -0.6165, 3.226), (0.003359, -0.7095, 3.226), (-0.05428, -0.7095, 3.226), (-0.05428, -0.6165, 3.226), (0.0946, -0.2408, 3.812), (0.02886, -0.1944, 3.859), (0.02886, -0.1536, 3.818), (0.0946, -0.2001, 3.772), (0.0946, -0.4413, 3.53), (0.02886, -0.4878, 3.484), (0.02886, -0.5285, 3.525), (0.0946, -0.482, 3.571), (0.003026, -0.4868, 3.566), (0.05237, -0.4519, 3.601), (0.05237, -0.4112, 3.56), (0.003026, -0.4461, 3.526), (0.05237, -0.2709, 3.782), (0.003026, -0.236, 3.817), (0.003026, -0.1953, 3.776), (0.05237, -0.2302, 3.741), (-0.1033, -0.4519, 3.601), (-0.05395, -0.4868, 3.566), (-0.05395, -0.4461, 3.526), (-0.1033, -0.4112, 3.56), (-0.05395, -0.236, 3.817), (-0.1033, -0.2709, 3.782), (-0.1033, -0.2302, 3.741), (-0.05395, -0.1953, 3.776), (-0.07978, -0.1536, 3.818), (-0.1455, -0.2001, 3.772), (-0.1455, -0.2408, 3.812), (-0.07978, -0.1944, 3.859), (-0.1455, -0.4413, 3.53), (-0.07978, -0.4878, 3.484), (-0.07978, -0.5285, 3.525), (-0.1455, -0.482, 3.571), (-0.05428, -0.06559, 4.117), (-0.05428, 0.02738, 4.117), (0.003359, 0.02738, 4.117), (0.003359, -0.06559, 4.117), (0.003359, -0.3068, 3.875), (0.003359, -0.3068, 3.782), (-0.05428, -0.3068, 3.782), (-0.05428, -0.3068, 3.875), (-0.05428, -0.2468, 3.806), (-0.05428, -0.2468, 3.876), (0.003359, -0.2468, 3.876), (0.003359, -0.2468, 3.806), (-0.05428, -0.06581, 4.057), (-0.05428, 0.003976, 4.057), (0.003359, 0.003976, 4.057), (0.003359, -0.06581, 4.057), (-0.05428, -0.1368, 3.766), (-0.05428, -0.2065, 3.766), (0.003359, -0.2065, 3.766), (0.003359, -0.1368, 3.766), (-0.05428, 0.04426, 4.016), (-0.05428, 0.04426, 3.947), (0.003359, 0.04426, 3.947), (0.003359, 0.04426, 4.016), (0.003359, 0.1042, 4.04), (0.003359, 0.1042, 3.947), (-0.05428, 0.1042, 3.947), (-0.05428, 0.1042, 4.04), (0.003359, -0.137, 3.706), (0.003359, -0.23, 3.706), (-0.05428, -0.23, 3.706), (-0.05428, -0.137, 3.706), (0.1492, 0.6921, 3.291), (0.08367, 0.6458, 3.337), (0.08367, 0.6864, 3.378), (0.1492, 0.7327, 3.331), (0.1492, 0.9729, 3.091), (0.08367, 1.019, 3.045), (0.08367, 0.9786, 3.004), (0.1492, 0.9323, 3.05), (0.05795, 0.9371, 3.046), (0.1071, 0.9024, 3.08), (0.1071, 0.943, 3.121), (0.05795, 0.9777, 3.086), (0.1071, 0.7221, 3.261), (0.05795, 0.6873, 3.295), (0.05795, 0.7279, 3.336), (0.1071, 0.7627, 3.301), (-0.04794, 0.9024, 3.08), (0.001208, 0.9371, 3.046), (0.001208, 0.9777, 3.086), (-0.04794, 0.943, 3.121), (0.001208, 0.6873, 3.295), (-0.04794, 0.7221, 3.261), (-0.04794, 0.7627, 3.301), (0.001208, 0.7279, 3.336), (-0.02452, 0.6864, 3.378), (-0.09, 0.7327, 3.331), (-0.09, 0.6921, 3.291), (-0.02452, 0.6458, 3.337), (-0.09, 0.9729, 3.091), (-0.02452, 1.019, 3.045), (-0.02452, 0.9786, 3.004), (-0.09, 0.9323, 3.05), (0.0008764, 0.3891, 3.465), (0.0008763, 0.3891, 3.558), (0.05828, 0.3891, 3.558), (0.05828, 0.3891, 3.465), (0.05828, 0.6293, 3.225), (0.05828, 0.7219, 3.225), (0.0008764, 0.7219, 3.225), (0.0008764, 0.6293, 3.225), (0.0008763, 0.6986, 3.285), (0.0008763, 0.6291, 3.285), (0.05828, 0.6291, 3.285), (0.05828, 0.6986, 3.285), (0.0008763, 0.4488, 3.465), (0.0008764, 0.4488, 3.534), (0.05828, 0.4488, 3.534), (0.05828, 0.4488, 3.465), (0.0008764, 0.7387, 3.394), (0.0008763, 0.7387, 3.325), (0.05828, 0.7387, 3.325), (0.05828, 0.7387, 3.394), (0.0008764, 0.4889, 3.575), (0.0008763, 0.5584, 3.575), (0.05828, 0.5584, 3.575), (0.05828, 0.4889, 3.575), (0.05828, 0.4656, 3.634), (0.05828, 0.5582, 3.634), (0.0008763, 0.5582, 3.634), (0.0008763, 0.4656, 3.634), (0.05828, 0.7984, 3.394), (0.05828, 0.7984, 3.301), (0.0008764, 0.7984, 3.301), (0.0008763, 0.7984, 3.394), (0.1492, 0.2146, 3.768), (0.08367, 0.1683, 3.814), (0.08367, 0.2088, 3.855), (0.1492, 0.2551, 3.809), (0.1492, 0.4953, 3.569), (0.08367, 0.5416, 3.522), (0.08367, 0.5011, 3.482), (0.1492, 0.4548, 3.528), (0.05795, 0.4595, 3.523), (0.1071, 0.4248, 3.558), (0.1071, 0.4654, 3.599), (0.05795, 0.5001, 3.564), (0.1071, 0.2445, 3.738), (0.05795, 0.2098, 3.773), (0.05795, 0.2504, 3.814), (0.1071, 0.2851, 3.779), (-0.04794, 0.4248, 3.558), (0.001208, 0.4595, 3.523), (0.001208, 0.5001, 3.564), (-0.04794, 0.4654, 3.599), (0.001208, 0.2098, 3.773), (-0.04794, 0.2445, 3.738), (-0.04794, 0.2851, 3.779), (0.001208, 0.2504, 3.814), (-0.02452, 0.2088, 3.855), (-0.09, 0.2551, 3.809), (-0.09, 0.2146, 3.768), (-0.02452, 0.1683, 3.814), (-0.09, 0.4953, 3.569), (-0.02452, 0.5416, 3.522), (-0.02452, 0.5011, 3.482), (-0.09, 0.4548, 3.528), (0.0008762, -0.08849, 3.943), (0.0008763, -0.08849, 4.035), (0.05828, -0.08849, 4.035), (0.05828, -0.08849, 3.943), (0.05828, 0.1517, 3.703), (0.05828, 0.2443, 3.703), (0.0008763, 0.2443, 3.703), (0.0008763, 0.1517, 3.703), (0.0008763, 0.221, 3.762), (0.0008763, 0.1515, 3.762), (0.05828, 0.1515, 3.762), (0.05828, 0.221, 3.762), (0.0008763, -0.02879, 3.943), (0.0008764, -0.02879, 4.012), (0.05828, -0.02879, 4.012), (0.05828, -0.02879, 3.943), (0.0008763, 0.2611, 3.872), (0.0008763, 0.2611, 3.802), (0.05828, 0.2611, 3.802), (0.05828, 0.2611, 3.872), (0.0008764, 0.01133, 4.052), (0.0008762, 0.08083, 4.052), (0.05828, 0.08083, 4.052), (0.05828, 0.01133, 4.052), (0.05828, -0.01198, 4.112), (0.05828, 0.08062, 4.112), (0.0008763, 0.08062, 4.112), (0.0008764, -0.01198, 4.112), (0.05828, 0.3208, 3.872), (0.05828, 0.3208, 3.779), (0.0008763, 0.3208, 3.779), (0.0008763, 0.3208, 3.872)], [], [(8, 11, 18, 17), (23, 22, 25, 24), (25, 28, 31, 26), (17, 18, 19, 16), (9, 8, 6, 7), (22, 19, 28, 25), (17, 16, 31, 30), (18, 11, 5, 29), (13, 12, 0, 1), (16, 21, 26, 31), (19, 18, 29, 28), (29, 5, 6, 30), (2, 24, 27, 1), (6, 5, 4, 7), (2, 1, 0, 3), (25, 26, 27, 24), (29, 30, 31, 28), (4, 3, 0, 7), (14, 23, 24, 2), (10, 15, 3, 4), (11, 10, 4, 5), (12, 9, 7, 0), (21, 20, 27, 26), (8, 17, 30, 6), (15, 14, 2, 3), (20, 13, 1, 27), (16, 19, 22, 21), (21, 22, 23, 20), (20, 23, 14, 13), (13, 14, 15, 12), (12, 15, 10, 9), (9, 10, 11, 8), (40, 43, 50, 49), (55, 54, 57, 56), (57, 60, 63, 58), (49, 50, 51, 48), (41, 40, 38, 39), (54, 51, 60, 57), (49, 48, 63, 62), (50, 43, 37, 61), (45, 44, 32, 33), (48, 53, 58, 63), (51, 50, 61, 60), (61, 37, 38, 62), (34, 56, 59, 33), (38, 37, 36, 39), (34, 33, 32, 35), (57, 58, 59, 56), (61, 62, 63, 60), (36, 35, 32, 39), (46, 55, 56, 34), (42, 47, 35, 36), (43, 42, 36, 37), (44, 41, 39, 32), (53, 52, 59, 58), (40, 49, 62, 38), (47, 46, 34, 35), (52, 45, 33, 59), (48, 51, 54, 53), (53, 54, 55, 52), (52, 55, 46, 45), (45, 46, 47, 44), (44, 47, 42, 41), (41, 42, 43, 40), (72, 75, 82, 81), (87, 86, 89, 88), (89, 92, 95, 90), (81, 82, 83, 80), (73, 72, 70, 71), (86, 83, 92, 89), (81, 80, 95, 94), (82, 75, 69, 93), (77, 76, 64, 65), (80, 85, 90, 95), (83, 82, 93, 92), (93, 69, 70, 94), (66, 88, 91, 65), (70, 69, 68, 71), (66, 65, 64, 67), (89, 90, 91, 88), (93, 94, 95, 92), (68, 67, 64, 71), (78, 87, 88, 66), (74, 79, 67, 68), (75, 74, 68, 69), (76, 73, 71, 64), (85, 84, 91, 90), (72, 81, 94, 70), (79, 78, 66, 67), (84, 77, 65, 91), (80, 83, 86, 85), (85, 86, 87, 84), (84, 87, 78, 77), (77, 78, 79, 76), (76, 79, 74, 73), (73, 74, 75, 72), (104, 107, 114, 113), (119, 118, 121, 120), (121, 124, 127, 122), (113, 114, 115, 112), (105, 104, 102, 103), (118, 115, 124, 121), (113, 112, 127, 126), (114, 107, 101, 125), (109, 108, 96, 97), (112, 117, 122, 127), (115, 114, 125, 124), (125, 101, 102, 126), (98, 120, 123, 97), (102, 101, 100, 103), (98, 97, 96, 99), (121, 122, 123, 120), (125, 126, 127, 124), (100, 99, 96, 103), (110, 119, 120, 98), (106, 111, 99, 100), (107, 106, 100, 101), (108, 105, 103, 96), (117, 116, 123, 122), (104, 113, 126, 102), (111, 110, 98, 99), (116, 109, 97, 123), (112, 115, 118, 117), (117, 118, 119, 116), (116, 119, 110, 109), (109, 110, 111, 108), (108, 111, 106, 105), (105, 106, 107, 104), (136, 139, 146, 145), (151, 150, 153, 152), (153, 156, 159, 154), (145, 146, 147, 144), (137, 136, 134, 135), (150, 147, 156, 153), (145, 144, 159, 158), (146, 139, 133, 157), (141, 140, 128, 129), (144, 149, 154, 159), (147, 146, 157, 156), (157, 133, 134, 158), (130, 152, 155, 129), (134, 133, 132, 135), (130, 129, 128, 131), (153, 154, 155, 152), (157, 158, 159, 156), (132, 131, 128, 135), (142, 151, 152, 130), (138, 143, 131, 132), (139, 138, 132, 133), (140, 137, 135, 128), (149, 148, 155, 154), (136, 145, 158, 134), (143, 142, 130, 131), (148, 141, 129, 155), (144, 147, 150, 149), (149, 150, 151, 148), (148, 151, 142, 141), (141, 142, 143, 140), (140, 143, 138, 137), (137, 138, 139, 136), (168, 171, 178, 177), (183, 182, 185, 184), (185, 188, 191, 186), (177, 178, 179, 176), (169, 168, 166, 167), (182, 179, 188, 185), (177, 176, 191, 190), (178, 171, 165, 189), (173, 172, 160, 161), (176, 181, 186, 191), (179, 178, 189, 188), (189, 165, 166, 190), (162, 184, 187, 161), (166, 165, 164, 167), (162, 161, 160, 163), (185, 186, 187, 184), (189, 190, 191, 188), (164, 163, 160, 167), (174, 183, 184, 162), (170, 175, 163, 164), (171, 170, 164, 165), (172, 169, 167, 160), (181, 180, 187, 186), (168, 177, 190, 166), (175, 174, 162, 163), (180, 173, 161, 187), (176, 179, 182, 181), (181, 182, 183, 180), (180, 183, 174, 173), (173, 174, 175, 172), (172, 175, 170, 169), (169, 170, 171, 168), (200, 203, 210, 209), (215, 214, 217, 216), (217, 220, 223, 218), (209, 210, 211, 208), (201, 200, 198, 199), (214, 211, 220, 217), (209, 208, 223, 222), (210, 203, 197, 221), (205, 204, 192, 193), (208, 213, 218, 223), (211, 210, 221, 220), (221, 197, 198, 222), (194, 216, 219, 193), (198, 197, 196, 199), (194, 193, 192, 195), (217, 218, 219, 216), (221, 222, 223, 220), (196, 195, 192, 199), (206, 215, 216, 194), (202, 207, 195, 196), (203, 202, 196, 197), (204, 201, 199, 192), (213, 212, 219, 218), (200, 209, 222, 198), (207, 206, 194, 195), (212, 205, 193, 219), (208, 211, 214, 213), (213, 214, 215, 212), (212, 215, 206, 205), (205, 206, 207, 204), (204, 207, 202, 201), (201, 202, 203, 200), (232, 235, 242, 241), (247, 246, 249, 248), (249, 252, 255, 250), (241, 242, 243, 240), (233, 232, 230, 231), (246, 243, 252, 249), (241, 240, 255, 254), (242, 235, 229, 253), (237, 236, 224, 225), (240, 245, 250, 255), (243, 242, 253, 252), (253, 229, 230, 254), (226, 248, 251, 225), (230, 229, 228, 231), (226, 225, 224, 227), (249, 250, 251, 248), (253, 254, 255, 252), (228, 227, 224, 231), (238, 247, 248, 226), (234, 239, 227, 228), (235, 234, 228, 229), (236, 233, 231, 224), (245, 244, 251, 250), (232, 241, 254, 230), (239, 238, 226, 227), (244, 237, 225, 251), (240, 243, 246, 245), (245, 246, 247, 244), (244, 247, 238, 237), (237, 238, 239, 236), (236, 239, 234, 233), (233, 234, 235, 232), (264, 267, 274, 273), (279, 278, 281, 280), (281, 284, 287, 282), (273, 274, 275, 272), (265, 264, 262, 263), (278, 275, 284, 281), (273, 272, 287, 286), (274, 267, 261, 285), (269, 268, 256, 257), (272, 277, 282, 287), (275, 274, 285, 284), (285, 261, 262, 286), (258, 280, 283, 257), (262, 261, 260, 263), (258, 257, 256, 259), (281, 282, 283, 280), (285, 286, 287, 284), (260, 259, 256, 263), (270, 279, 280, 258), (266, 271, 259, 260), (267, 266, 260, 261), (268, 265, 263, 256), (277, 276, 283, 282), (264, 273, 286, 262), (271, 270, 258, 259), (276, 269, 257, 283), (272, 275, 278, 277), (277, 278, 279, 276), (276, 279, 270, 269), (269, 270, 271, 268), (268, 271, 266, 265), (265, 266, 267, 264), (296, 299, 306, 305), (311, 310, 313, 312), (313, 316, 319, 314), (305, 306, 307, 304), (297, 296, 294, 295), (310, 307, 316, 313), (305, 304, 319, 318), (306, 299, 293, 317), (301, 300, 288, 289), (304, 309, 314, 319), (307, 306, 317, 316), (317, 293, 294, 318), (290, 312, 315, 289), (294, 293, 292, 295), (290, 289, 288, 291), (313, 314, 315, 312), (317, 318, 319, 316), (292, 291, 288, 295), (302, 311, 312, 290), (298, 303, 291, 292), (299, 298, 292, 293), (300, 297, 295, 288), (309, 308, 315, 314), (296, 305, 318, 294), (303, 302, 290, 291), (308, 301, 289, 315), (304, 307, 310, 309), (309, 310, 311, 308), (308, 311, 302, 301), (301, 302, 303, 300), (300, 303, 298, 297), (297, 298, 299, 296), (328, 331, 338, 337), (343, 342, 345, 344), (345, 348, 351, 346), (337, 338, 339, 336), (329, 328, 326, 327), (342, 339, 348, 345), (337, 336, 351, 350), (338, 331, 325, 349), (333, 332, 320, 321), (336, 341, 346, 351), (339, 338, 349, 348), (349, 325, 326, 350), (322, 344, 347, 321), (326, 325, 324, 327), (322, 321, 320, 323), (345, 346, 347, 344), (349, 350, 351, 348), (324, 323, 320, 327), (334, 343, 344, 322), (330, 335, 323, 324), (331, 330, 324, 325), (332, 329, 327, 320), (341, 340, 347, 346), (328, 337, 350, 326), (335, 334, 322, 323), (340, 333, 321, 347), (336, 339, 342, 341), (341, 342, 343, 340), (340, 343, 334, 333), (333, 334, 335, 332), (332, 335, 330, 329), (329, 330, 331, 328), (360, 363, 370, 369), (375, 374, 377, 376), (377, 380, 383, 378), (369, 370, 371, 368), (361, 360, 358, 359), (374, 371, 380, 377), (369, 368, 383, 382), (370, 363, 357, 381), (365, 364, 352, 353), (368, 373, 378, 383), (371, 370, 381, 380), (381, 357, 358, 382), (354, 376, 379, 353), (358, 357, 356, 359), (354, 353, 352, 355), (377, 378, 379, 376), (381, 382, 383, 380), (356, 355, 352, 359), (366, 375, 376, 354), (362, 367, 355, 356), (363, 362, 356, 357), (364, 361, 359, 352), (373, 372, 379, 378), (360, 369, 382, 358), (367, 366, 354, 355), (372, 365, 353, 379), (368, 371, 374, 373), (373, 374, 375, 372), (372, 375, 366, 365), (365, 366, 367, 364), (364, 367, 362, 361), (361, 362, 363, 360), (392, 395, 402, 401), (407, 406, 409, 408), (409, 412, 415, 410), (401, 402, 403, 400), (393, 392, 390, 391), (406, 403, 412, 409), (401, 400, 415, 414), (402, 395, 389, 413), (397, 396, 384, 385), (400, 405, 410, 415), (403, 402, 413, 412), (413, 389, 390, 414), (386, 408, 411, 385), (390, 389, 388, 391), (386, 385, 384, 387), (409, 410, 411, 408), (413, 414, 415, 412), (388, 387, 384, 391), (398, 407, 408, 386), (394, 399, 387, 388), (395, 394, 388, 389), (396, 393, 391, 384), (405, 404, 411, 410), (392, 401, 414, 390), (399, 398, 386, 387), (404, 397, 385, 411), (400, 403, 406, 405), (405, 406, 407, 404), (404, 407, 398, 397), (397, 398, 399, 396), (396, 399, 394, 393), (393, 394, 395, 392), (424, 427, 434, 433), (439, 438, 441, 440), (441, 444, 447, 442), (433, 434, 435, 432), (425, 424, 422, 423), (438, 435, 444, 441), (433, 432, 447, 446), (434, 427, 421, 445), (429, 428, 416, 417), (432, 437, 442, 447), (435, 434, 445, 444), (445, 421, 422, 446), (418, 440, 443, 417), (422, 421, 420, 423), (418, 417, 416, 419), (441, 442, 443, 440), (445, 446, 447, 444), (420, 419, 416, 423), (430, 439, 440, 418), (426, 431, 419, 420), (427, 426, 420, 421), (428, 425, 423, 416), (437, 436, 443, 442), (424, 433, 446, 422), (431, 430, 418, 419), (436, 429, 417, 443), (432, 435, 438, 437), (437, 438, 439, 436), (436, 439, 430, 429), (429, 430, 431, 428), (428, 431, 426, 425), (425, 426, 427, 424), (456, 459, 466, 465), (471, 470, 473, 472), (473, 476, 479, 474), (465, 466, 467, 464), (457, 456, 454, 455), (470, 467, 476, 473), (465, 464, 479, 478), (466, 459, 453, 477), (461, 460, 448, 449), (464, 469, 474, 479), (467, 466, 477, 476), (477, 453, 454, 478), (450, 472, 475, 449), (454, 453, 452, 455), (450, 449, 448, 451), (473, 474, 475, 472), (477, 478, 479, 476), (452, 451, 448, 455), (462, 471, 472, 450), (458, 463, 451, 452), (459, 458, 452, 453), (460, 457, 455, 448), (469, 468, 475, 474), (456, 465, 478, 454), (463, 462, 450, 451), (468, 461, 449, 475), (464, 467, 470, 469), (469, 470, 471, 468), (468, 471, 462, 461), (461, 462, 463, 460), (460, 463, 458, 457), (457, 458, 459, 456), (488, 491, 498, 497), (503, 502, 505, 504), (505, 508, 511, 506), (497, 498, 499, 496), (489, 488, 486, 487), (502, 499, 508, 505), (497, 496, 511, 510), (498, 491, 485, 509), (493, 492, 480, 481), (496, 501, 506, 511), (499, 498, 509, 508), (509, 485, 486, 510), (482, 504, 507, 481), (486, 485, 484, 487), (482, 481, 480, 483), (505, 506, 507, 504), (509, 510, 511, 508), (484, 483, 480, 487), (494, 503, 504, 482), (490, 495, 483, 484), (491, 490, 484, 485), (492, 489, 487, 480), (501, 500, 507, 506), (488, 497, 510, 486), (495, 494, 482, 483), (500, 493, 481, 507), (496, 499, 502, 501), (501, 502, 503, 500), (500, 503, 494, 493), (493, 494, 495, 492), (492, 495, 490, 489), (489, 490, 491, 488), (520, 523, 530, 529), (535, 534, 537, 536), (537, 540, 543, 538), (529, 530, 531, 528), (521, 520, 518, 519), (534, 531, 540, 537), (529, 528, 543, 542), (530, 523, 517, 541), (525, 524, 512, 513), (528, 533, 538, 543), (531, 530, 541, 540), (541, 517, 518, 542), (514, 536, 539, 513), (518, 517, 516, 519), (514, 513, 512, 515), (537, 538, 539, 536), (541, 542, 543, 540), (516, 515, 512, 519), (526, 535, 536, 514), (522, 527, 515, 516), (523, 522, 516, 517), (524, 521, 519, 512), (533, 532, 539, 538), (520, 529, 542, 518), (527, 526, 514, 515), (532, 525, 513, 539), (528, 531, 534, 533), (533, 534, 535, 532), (532, 535, 526, 525), (525, 526, 527, 524), (524, 527, 522, 521), (521, 522, 523, 520), (552, 555, 562, 561), (567, 566, 569, 568), (569, 572, 575, 570), (561, 562, 563, 560), (553, 552, 550, 551), (566, 563, 572, 569), (561, 560, 575, 574), (562, 555, 549, 573), (557, 556, 544, 545), (560, 565, 570, 575), (563, 562, 573, 572), (573, 549, 550, 574), (546, 568, 571, 545), (550, 549, 548, 551), (546, 545, 544, 547), (569, 570, 571, 568), (573, 574, 575, 572), (548, 547, 544, 551), (558, 567, 568, 546), (554, 559, 547, 548), (555, 554, 548, 549), (556, 553, 551, 544), (565, 564, 571, 570), (552, 561, 574, 550), (559, 558, 546, 547), (564, 557, 545, 571), (560, 563, 566, 565), (565, 566, 567, 564), (564, 567, 558, 557), (557, 558, 559, 556), (556, 559, 554, 553), (553, 554, 555, 552)])
me_cylinder_005.materials.append(mat_chainmaterial)
me_cylinder_005.materials.append(mat_punchingbagmaterial)
me_cylinder_005.use_remesh_preserve_volume = False
me_cylinder_005.use_remesh_preserve_attributes = False
me_cylinder_005.use_mirror_vertex_groups = False
me_cylinder_005.update()
me_cylinder_004 = bpy.data.meshes.new('Cylinder.004')
me_cylinder_004.from_pydata([(-0.1859, -0.07683, -0.2941), (-0.1859, -0.04034, 0.3015), (-0.1859, 0.04035, -0.3013), (-0.1859, 0.07684, 0.2944), (0.1856, -0.07683, -0.2941), (0.1856, -0.04034, 0.3015), (0.1856, 0.04035, -0.3013), (0.1856, 0.07684, 0.2944), (-0.1859, -0.04253, 0.2659), (-0.1859, 0.07466, 0.2587), (0.1856, 0.07466, 0.2587), (0.1856, -0.04253, 0.2659), (-0.1859, 0.04251, -0.2661), (0.1856, 0.04251, -0.2661), (0.1856, -0.07467, -0.2589), (-0.1859, -0.07467, -0.2589), (0.1504, 0.07684, 0.2944), (0.1504, 0.04035, -0.3013), (0.1504, -0.04034, 0.3015), (0.1504, -0.07683, -0.2941), (0.1504, -0.04253, 0.2659), (0.1504, 0.07466, 0.2587), (0.1504, -0.07467, -0.2589), (0.1504, 0.04251, -0.2661), (-0.15, 0.04035, -0.3013), (-0.15, -0.04034, 0.3015), (-0.15, 0.07466, 0.2587), (-0.15, 0.04251, -0.2661), (-0.15, 0.07684, 0.2944), (-0.15, -0.07683, -0.2941), (-0.15, -0.04253, 0.2659), (-0.15, -0.07467, -0.2589)], [], [(15, 12, 2, 0), (23, 13, 6, 17), (13, 14, 4, 6), (31, 15, 0, 29), (19, 17, 6, 4), (25, 28, 3, 1), (25, 1, 8, 30), (7, 5, 11, 10), (16, 7, 10, 21), (1, 3, 9, 8), (30, 8, 15, 31), (10, 11, 14, 13), (21, 10, 13, 23), (8, 9, 12, 15), (26, 21, 23, 27), (11, 20, 22, 14), (28, 16, 21, 26), (5, 18, 20, 11), (5, 7, 16, 18), (29, 24, 17, 19), (14, 22, 19, 4), (27, 23, 17, 24), (12, 27, 24, 2), (0, 2, 24, 29), (3, 28, 26, 9), (9, 26, 27, 12), (20, 30, 31, 22), (18, 25, 30, 20), (18, 16, 28, 25), (22, 31, 29, 19)])
me_cylinder_004.materials.append(mat_punchingbagmaterial)
me_cylinder_004.use_remesh_preserve_volume = False
me_cylinder_004.use_remesh_preserve_attributes = False
me_cylinder_004.use_mirror_vertex_groups = False
me_cylinder_004.update()
me_cylinder_003 = bpy.data.meshes.new('Cylinder.003')
me_cylinder_003.from_pydata([(-0.1859, -0.07683, -0.2941), (-0.1859, -0.04034, 0.3015), (-0.1859, 0.04035, -0.3013), (-0.1859, 0.07684, 0.2944), (0.1856, -0.07683, -0.2941), (0.1856, -0.04034, 0.3015), (0.1856, 0.04035, -0.3013), (0.1856, 0.07684, 0.2944), (-0.1859, -0.04253, 0.2659), (-0.1859, 0.07466, 0.2587), (0.1856, 0.07466, 0.2587), (0.1856, -0.04253, 0.2659), (-0.1859, 0.04251, -0.2661), (0.1856, 0.04251, -0.2661), (0.1856, -0.07467, -0.2589), (-0.1859, -0.07467, -0.2589), (0.1504, 0.07684, 0.2944), (0.1504, 0.04035, -0.3013), (0.1504, -0.04034, 0.3015), (0.1504, -0.07683, -0.2941), (0.1504, -0.04253, 0.2659), (0.1504, 0.07466, 0.2587), (0.1504, -0.07467, -0.2589), (0.1504, 0.04251, -0.2661), (-0.15, 0.04035, -0.3013), (-0.15, -0.04034, 0.3015), (-0.15, 0.07466, 0.2587), (-0.15, 0.04251, -0.2661), (-0.15, 0.07684, 0.2944), (-0.15, -0.07683, -0.2941), (-0.15, -0.04253, 0.2659), (-0.15, -0.07467, -0.2589)], [], [(15, 12, 2, 0), (23, 13, 6, 17), (13, 14, 4, 6), (31, 15, 0, 29), (19, 17, 6, 4), (25, 28, 3, 1), (25, 1, 8, 30), (7, 5, 11, 10), (16, 7, 10, 21), (1, 3, 9, 8), (30, 8, 15, 31), (10, 11, 14, 13), (21, 10, 13, 23), (8, 9, 12, 15), (26, 21, 23, 27), (11, 20, 22, 14), (28, 16, 21, 26), (5, 18, 20, 11), (5, 7, 16, 18), (29, 24, 17, 19), (14, 22, 19, 4), (27, 23, 17, 24), (12, 27, 24, 2), (0, 2, 24, 29), (3, 28, 26, 9), (9, 26, 27, 12), (20, 30, 31, 22), (18, 25, 30, 20), (18, 16, 28, 25), (22, 31, 29, 19)])
me_cylinder_003.materials.append(mat_punchingbagmaterial)
me_cylinder_003.use_remesh_preserve_volume = False
me_cylinder_003.use_remesh_preserve_attributes = False
me_cylinder_003.use_mirror_vertex_groups = False
me_cylinder_003.update()
me_cylinder_002 = bpy.data.meshes.new('Cylinder.002')
me_cylinder_002.from_pydata([(-0.1858, 0.8825, 2.499), (-0.1858, 0.919, 3.095), (-0.1858, 0.9997, 2.492), (-0.1858, 1.036, 3.087), (0.1858, 0.8825, 2.499), (0.1858, 0.919, 3.095), (0.1858, 0.9997, 2.492), (0.1858, 1.036, 3.087), (-0.1858, 0.9168, 3.059), (-0.1858, 1.034, 3.052), (0.1858, 1.034, 3.052), (0.1858, 0.9168, 3.059), (-0.1858, 1.002, 2.527), (0.1858, 1.002, 2.527), (0.1858, 0.8847, 2.534), (-0.1858, 0.8847, 2.534), (0.1505, 1.036, 3.087), (0.1505, 0.9997, 2.492), (0.1505, 0.919, 3.095), (0.1505, 0.8825, 2.499), (0.1505, 0.9168, 3.059), (0.1505, 1.034, 3.052), (0.1505, 0.8847, 2.534), (0.1505, 1.002, 2.527), (-0.1498, 0.9997, 2.492), (-0.1498, 0.919, 3.095), (-0.1498, 1.034, 3.052), (-0.1498, 1.002, 2.527), (-0.1498, 1.036, 3.087), (-0.1498, 0.8825, 2.499), (-0.1498, 0.9168, 3.059), (-0.1498, 0.8847, 2.534)], [], [(15, 12, 2, 0), (23, 13, 6, 17), (13, 14, 4, 6), (31, 15, 0, 29), (19, 17, 6, 4), (25, 28, 3, 1), (25, 1, 8, 30), (7, 5, 11, 10), (16, 7, 10, 21), (1, 3, 9, 8), (30, 8, 15, 31), (10, 11, 14, 13), (21, 10, 13, 23), (8, 9, 12, 15), (26, 21, 23, 27), (11, 20, 22, 14), (28, 16, 21, 26), (5, 18, 20, 11), (5, 7, 16, 18), (29, 24, 17, 19), (14, 22, 19, 4), (27, 23, 17, 24), (12, 27, 24, 2), (0, 2, 24, 29), (3, 28, 26, 9), (9, 26, 27, 12), (20, 30, 31, 22), (18, 25, 30, 20), (18, 16, 28, 25), (22, 31, 29, 19)])
me_cylinder_002.materials.append(mat_punchingbagmaterial)
me_cylinder_002.use_remesh_preserve_volume = False
me_cylinder_002.use_remesh_preserve_attributes = False
me_cylinder_002.use_mirror_vertex_groups = False
me_cylinder_002.update()
me_cylinder_001 = bpy.data.meshes.new('Cylinder.001')
me_cylinder_001.from_pydata([(-0.1858, 0.8825, 2.499), (-0.1858, 0.919, 3.095), (-0.1858, 0.9997, 2.492), (-0.1858, 1.036, 3.087), (0.1858, 0.8825, 2.499), (0.1858, 0.919, 3.095), (0.1858, 0.9997, 2.492), (0.1858, 1.036, 3.087), (-0.1858, 0.9168, 3.059), (-0.1858, 1.034, 3.052), (0.1858, 1.034, 3.052), (0.1858, 0.9168, 3.059), (-0.1858, 1.002, 2.527), (0.1858, 1.002, 2.527), (0.1858, 0.8847, 2.534), (-0.1858, 0.8847, 2.534), (0.1505, 1.036, 3.087), (0.1505, 0.9997, 2.492), (0.1505, 0.919, 3.095), (0.1505, 0.8825, 2.499), (0.1505, 0.9168, 3.059), (0.1505, 1.034, 3.052), (0.1505, 0.8847, 2.534), (0.1505, 1.002, 2.527), (-0.1498, 0.9997, 2.492), (-0.1498, 0.919, 3.095), (-0.1498, 1.034, 3.052), (-0.1498, 1.002, 2.527), (-0.1498, 1.036, 3.087), (-0.1498, 0.8825, 2.499), (-0.1498, 0.9168, 3.059), (-0.1498, 0.8847, 2.534)], [], [(15, 12, 2, 0), (23, 13, 6, 17), (13, 14, 4, 6), (31, 15, 0, 29), (19, 17, 6, 4), (25, 28, 3, 1), (25, 1, 8, 30), (7, 5, 11, 10), (16, 7, 10, 21), (1, 3, 9, 8), (30, 8, 15, 31), (10, 11, 14, 13), (21, 10, 13, 23), (8, 9, 12, 15), (26, 21, 23, 27), (11, 20, 22, 14), (28, 16, 21, 26), (5, 18, 20, 11), (5, 7, 16, 18), (29, 24, 17, 19), (14, 22, 19, 4), (27, 23, 17, 24), (12, 27, 24, 2), (0, 2, 24, 29), (3, 28, 26, 9), (9, 26, 27, 12), (20, 30, 31, 22), (18, 25, 30, 20), (18, 16, 28, 25), (22, 31, 29, 19)])
me_cylinder_001.materials.append(mat_punchingbagmaterial)
me_cylinder_001.use_remesh_preserve_volume = False
me_cylinder_001.use_remesh_preserve_attributes = False
me_cylinder_001.use_mirror_vertex_groups = False
me_cylinder_001.update()

# ---- objects
ob_hang = bpy.data.objects.new('Hang', me_cube_007)
ob_ceilingchain = bpy.data.objects.new('CeilingChain', me_cube_006)
ob_punchingbag = bpy.data.objects.new('PunchingBag', me_cylinder)
ob_chains = bpy.data.objects.new('Chains', me_cylinder_005)
ob_punchingbag_004 = bpy.data.objects.new('PunchingBag.004', me_cylinder_004)
ob_punchingbag_003 = bpy.data.objects.new('PunchingBag.003', me_cylinder_003)
ob_punchingbag_002 = bpy.data.objects.new('PunchingBag.002', me_cylinder_002)
ob_punchingbag_001 = bpy.data.objects.new('PunchingBag.001', me_cylinder_001)

# ---- transforms, parenting, visibility, modifiers, constraints
ob_hang.location = (0.01025, 2.316e-05, 6.237)
ob_hang.rotation_euler = (1.571, -0.0, 0.0)
ob_hang.scale = (0.1955, 0.1955, 0.1955)
ob_hang.lineart.crease_threshold = 0.0
ob_ceilingchain.location = (0.01025, 2.316e-05, 6.237)
ob_ceilingchain.rotation_euler = (1.571, -0.0, 0.0)
ob_ceilingchain.scale = (0.1955, 0.1955, 0.1955)
ob_ceilingchain.lineart.crease_threshold = 0.0
ob_punchingbag.location = (0.0, 0.0, 2.0)
ob_punchingbag.lineart.crease_threshold = 0.0
ob_chains.parent = ob_punchingbag
ob_chains.matrix_parent_inverse = Matrix(((1.0, 0.0, 0.0, -0.0), (0.0, 1.0, 0.0, -0.0), (0.0, 0.0, 1.0, -2.0), (0.0, 0.0, 0.0, 1.0)))
ob_chains.location = (0.0, 0.0, 2.0)
ob_chains.lineart.crease_threshold = 0.0
ob_punchingbag_004.parent = ob_punchingbag
ob_punchingbag_004.matrix_parent_inverse = Matrix(((1.0, 0.0, 0.0, -0.0), (0.0, 1.0, 0.0, -0.0), (0.0, 0.0, 1.0, -2.0), (0.0, 0.0, 0.0, 1.0)))
ob_punchingbag_004.location = (-1.007, 0.009855, 4.712)
ob_punchingbag_004.rotation_euler = (-0.02084, -0.0, 1.571)
ob_punchingbag_004.lineart.crease_threshold = 0.0
_m = ob_punchingbag_004.modifiers.new('Subsurf', 'SUBSURF')
_m.uv_smooth = 'PRESERVE_CORNERS'
_m.quality = 2
_m.show_only_control_edges = False
ob_punchingbag_003.parent = ob_punchingbag
ob_punchingbag_003.matrix_parent_inverse = Matrix(((1.0, 0.0, 0.0, -0.0), (0.0, 1.0, 0.0, -0.0), (0.0, 0.0, 1.0, -2.0), (0.0, 0.0, 0.0, 1.0)))
ob_punchingbag_003.location = (0.9843, 0.001235, 4.729)
ob_punchingbag_003.rotation_euler = (-3.238, 3.142, 1.571)
ob_punchingbag_003.lineart.crease_threshold = 0.0
_m = ob_punchingbag_003.modifiers.new('Subsurf', 'SUBSURF')
_m.uv_smooth = 'PRESERVE_CORNERS'
_m.quality = 2
_m.show_only_control_edges = False
ob_punchingbag_002.parent = ob_punchingbag
ob_punchingbag_002.matrix_parent_inverse = Matrix(((1.0, 0.0, 0.0, -0.0), (0.0, 1.0, 0.0, -0.0), (0.0, 0.0, 1.0, -2.0), (0.0, 0.0, 0.0, 1.0)))
ob_punchingbag_002.location = (-0.03263, 2.853e-09, 2.0)
ob_punchingbag_002.rotation_euler = (-3.142, -3.142, -8.742e-08)
ob_punchingbag_002.lineart.crease_threshold = 0.0
_m = ob_punchingbag_002.modifiers.new('Subsurf', 'SUBSURF')
_m.uv_smooth = 'PRESERVE_CORNERS'
_m.quality = 2
_m.show_only_control_edges = False
ob_punchingbag_001.parent = ob_punchingbag
ob_punchingbag_001.matrix_parent_inverse = Matrix(((1.0, 0.0, 0.0, -0.0), (0.0, 1.0, 0.0, -0.0), (0.0, 0.0, 1.0, -2.0), (0.0, 0.0, 0.0, 1.0)))
ob_punchingbag_001.location = (0.03263, 0.0, 2.0)
ob_punchingbag_001.lineart.crease_threshold = 0.0
_m = ob_punchingbag_001.modifiers.new('Subsurf', 'SUBSURF')
_m.uv_smooth = 'PRESERVE_CORNERS'
_m.quality = 2
_m.show_only_control_edges = False

# ---- collection membership
col_collection_1.objects.link(ob_hang)
col_collection_1.objects.link(ob_ceilingchain)
col_collection_1.objects.link(ob_punchingbag)
col_collection_1.objects.link(ob_chains)
col_collection_1.objects.link(ob_punchingbag_004)
col_collection_1.objects.link(ob_punchingbag_003)
col_collection_1.objects.link(ob_punchingbag_002)
col_collection_1.objects.link(ob_punchingbag_001)

# ---- scene / render settings (as saved in the file)
scene.frame_start = 1; scene.frame_end = 250; scene.frame_set(2)
scene.render.engine = 'BLENDER_EEVEE_NEXT'
scene.render.resolution_percentage = 50
scene.render.dither_intensity = 0.0
scene.cycles.use_denoising = False
scene.cycles.samples = 128
scene.cycles.sampling_pattern = 'TABULATED_SOBOL'
scene.cycles.light_sampling_threshold = 0.0
scene.cycles.use_adaptive_sampling = False
scene.cycles.use_light_tree = False
scene.cycles.blur_glossy = 0.0
scene.cycles.sample_clamp_indirect = 0.0
scene.view_settings.view_transform = 'Standard'
bpy.context.view_layer.update()

# ---- added for rendering (the .blend has no active camera and no usable light): camera, sun
cam_auto = bpy.data.cameras.new('AutoCamera')
cam_auto.lens = 50.0
cam_auto.sensor_width = 36.0
cam_auto.clip_end = 1000.0
ob_auto_camera = bpy.data.objects.new('AutoCamera', cam_auto)
scene.collection.objects.link(ob_auto_camera)
ob_auto_camera.location = (8.87032, -10.683, 10.6903)
ob_auto_camera.rotation_euler = (1.09748, -7.21219e-08, 0.694738)
scene.camera = ob_auto_camera
light_auto_sun = bpy.data.lights.new('AutoSun', 'SUN')
light_auto_sun.energy = 3.0
light_auto_sun.angle = 0.0523599
ob_auto_sun = bpy.data.objects.new('AutoSun', light_auto_sun)
scene.collection.objects.link(ob_auto_sun)
ob_auto_sun.rotation_euler = (0.872665, 0.174533, 0.523599)
bpy.context.view_layer.update()
